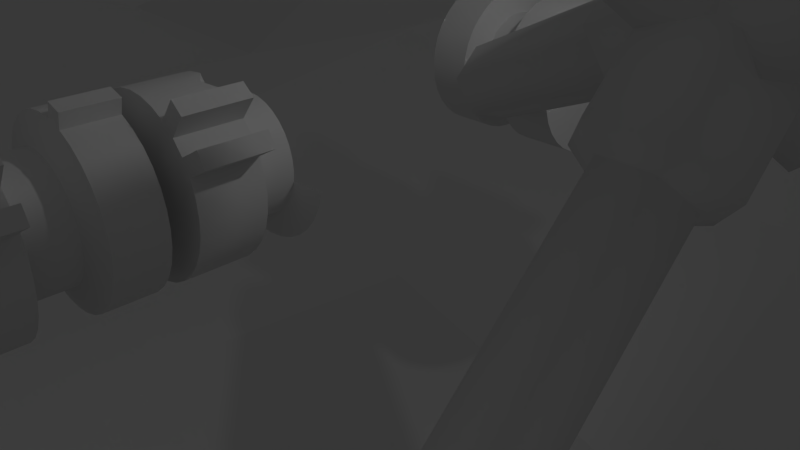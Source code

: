 # Source: test_shapes.blend  (saved by Blender 2.75.0; exported with 4.5.12 LTS)
import bpy
from mathutils import Matrix  # noqa: F401  (used for matrix-valued properties, if any)

bpy.ops.wm.read_factory_settings(use_empty=True)
scene = bpy.context.scene
scene.name = 'Scene'

# ---- collections
col_collection_1 = bpy.data.collections.new('Collection 1'); scene.collection.children.link(col_collection_1)

# ---- materials (node trees are filled in below, after node groups)
mat_mtl_test = bpy.data.materials.new('mtl_test')
mat_mtl_test.alpha_threshold = 0.0
mat_mtl_test.use_transparent_shadow = False
mat_mtl_test.roughness = 0.5

# ---- material node trees

# ---- world
world_world = bpy.data.worlds.new('World'); scene.world = world_world
world_world.color = (0.05088, 0.05088, 0.05088)
world_world.use_sun_shadow = False
world_world.sun_shadow_jitter_overblur = 0.0
world_world.cycles.sampling_method = 'MANUAL'
world_world.cycles.sample_map_resolution = 256

# ---- cameras
cam_camera = bpy.data.cameras.new('Camera')
cam_camera.clip_end = 100.0
cam_camera.lens = 35.0
cam_camera.sensor_width = 32.0
cam_camera.sensor_height = 18.0
cam_camera.ortho_scale = 7.314
cam_camera.dof.focus_distance = 0.0
cam_camera.dof.aperture_fstop = 128.0

# ---- lights
light_lamp = bpy.data.lights.new('Lamp', 'POINT')
light_lamp.transmission_factor = 0.0
light_lamp.cutoff_distance = 30.0
light_lamp.energy = 100.0
light_lamp.shadow_buffer_clip_start = 1.001
light_lamp.shadow_soft_size = 0.1
light_lamp.shadow_maximum_resolution = 0.006
light_lamp.use_absolute_resolution = True
light_lamp.cycles.use_multiple_importance_sampling = False

# ---- meshes
me_cylinder = bpy.data.meshes.new('Cylinder')
me_cylinder.from_pydata([(0.0, 1.0, -1.0), (0.0, 1.0, 1.0), (0.1951, 0.9808, -1.0), (0.1951, 0.9808, 1.0), (0.3827, 0.9239, -1.0), (0.3827, 0.9239, 1.0), (0.5556, 0.8315, -1.0), (0.5556, 0.8315, 1.0), (0.7071, 0.7071, -1.0), (0.7071, 0.7071, 1.0), (0.8315, 0.5556, -1.0), (0.8315, 0.5556, 1.0), (0.9239, 0.3827, -1.0), (0.9239, 0.3827, 1.0), (0.9808, 0.1951, -1.0), (0.9808, 0.1951, 1.0), (1.0, 7.55e-08, -1.0), (1.0, 7.55e-08, 1.0), (0.9808, -0.1951, -1.0), (0.9808, -0.1951, 1.0), (0.9239, -0.3827, -1.0), (0.9239, -0.3827, 1.0), (0.8315, -0.5556, -1.0), (0.8315, -0.5556, 1.0), (0.7071, -0.7071, -1.0), (0.7071, -0.7071, 1.0), (0.5556, -0.8315, -1.0), (0.5556, -0.8315, 1.0), (0.3827, -0.9239, -1.0), (0.3827, -0.9239, 1.0), (0.1951, -0.9808, -1.0), (0.1951, -0.9808, 1.0), (-3.258e-07, -1.0, -1.0), (-3.258e-07, -1.0, 1.0), (-0.1951, -0.9808, -1.0), (-0.1951, -0.9808, 1.0), (-0.3827, -0.9239, -1.0), (-0.3827, -0.9239, 1.0), (-0.5556, -0.8315, -1.0), (-0.5556, -0.8315, 1.0), (-0.7071, -0.7071, -1.0), (-0.7071, -0.7071, 1.0), (-0.8315, -0.5556, -1.0), (-0.8315, -0.5556, 1.0), (-0.9239, -0.3827, -1.0), (-0.9239, -0.3827, 1.0), (-0.9808, -0.1951, -1.0), (-0.9808, -0.1951, 1.0), (-1.0, 9.656e-07, -1.0), (-1.0, 9.656e-07, 1.0), (-0.9808, 0.1951, -1.0), (-0.9808, 0.1951, 1.0), (-0.9239, 0.3827, -1.0), (-0.9239, 0.3827, 1.0), (-0.8315, 0.5556, -1.0), (-0.8315, 0.5556, 1.0), (-0.7071, 0.7071, -1.0), (-0.7071, 0.7071, 1.0), (-0.5556, 0.8315, -1.0), (-0.5556, 0.8315, 1.0), (-0.3827, 0.9239, -1.0), (-0.3827, 0.9239, 1.0), (-0.1951, 0.9808, -1.0), (-0.1951, 0.9808, 1.0), (0.0, 1.0, -0.2426), (0.0, 1.0, 0.4241), (0.1951, 0.9808, 0.4241), (0.1951, 0.9808, -0.2426), (0.3827, 0.9239, 0.4241), (0.3827, 0.9239, -0.2426), (0.5556, 0.8315, 0.4241), (0.5556, 0.8315, -0.2426), (0.7071, 0.7071, 0.4241), (0.7071, 0.7071, -0.2426), (0.8315, 0.5556, 0.4241), (0.8315, 0.5556, -0.2426), (0.9239, 0.3827, 0.4241), (0.9239, 0.3827, -0.2426), (0.9808, 0.1951, 0.4241), (0.9808, 0.1951, -0.2426), (1.0, 7.55e-08, 0.4241), (1.0, 7.55e-08, -0.2426), (0.9808, -0.1951, 0.4241), (0.9808, -0.1951, -0.2426), (0.9239, -0.3827, 0.4241), (0.9239, -0.3827, -0.2426), (0.8315, -0.5556, 0.4241), (0.8315, -0.5556, -0.2426), (0.7071, -0.7071, 0.4241), (0.7071, -0.7071, -0.2426), (0.5556, -0.8315, 0.4241), (0.5556, -0.8315, -0.2426), (0.3827, -0.9239, 0.4241), (0.3827, -0.9239, -0.2426), (0.1951, -0.9808, 0.4241), (0.1951, -0.9808, -0.3624), (-3.258e-07, -1.0, 0.4241), (-3.258e-07, -1.0, -0.2426), (-0.1951, -0.9808, 0.4241), (-0.1951, -0.9808, -0.2426), (-0.3827, -0.9239, 0.4241), (-0.3827, -0.9239, -0.2426), (-0.5556, -0.8315, 0.4241), (-0.5556, -0.8315, -0.2426), (-0.7071, -0.7071, 0.4241), (-0.7071, -0.7071, -0.2426), (-0.8315, -0.5556, 0.4241), (-0.8315, -0.5556, -0.2426), (-0.9239, -0.3827, 0.4241), (-0.9239, -0.3827, -0.2426), (-0.9808, -0.1951, 0.4241), (-0.9808, -0.1951, -0.2426), (-1.0, 9.656e-07, 0.4241), (-1.0, 9.656e-07, -0.2426), (-0.9808, 0.1951, 0.4241), (-0.9808, 0.1951, -0.2426), (-0.9239, 0.3827, 0.4241), (-0.9239, 0.3827, -0.2426), (-0.8315, 0.5556, 0.4241), (-0.8315, 0.5556, -0.2426), (-0.7071, 0.7071, 0.4241), (-0.7071, 0.7071, -0.2426), (-0.5556, 0.8315, 0.4241), (-0.5556, 0.8315, -0.2426), (-0.3827, 0.9239, 0.4241), (-0.3827, 0.9239, -0.2426), (-0.1951, 0.9808, 0.4241), (-0.1951, 0.9808, -0.2426), (1.723e-08, 0.6782, -0.1353), (1.723e-08, 0.6782, 0.3168), (0.1323, 0.6652, 0.3168), (0.1323, 0.6652, -0.1353), (0.2595, 0.6266, 0.3168), (0.2595, 0.6266, -0.1353), (0.3768, 0.5639, 0.3168), (0.3768, 0.5639, -0.1353), (0.4796, 0.4796, 0.3168), (0.4796, 0.4796, -0.1353), (0.5639, 0.3768, 0.3168), (0.5639, 0.3768, -0.1353), (0.6266, 0.2595, 0.3168), (0.6266, 0.2595, -0.1353), (0.6652, 0.1323, 0.3168), (0.6652, 0.1323, -0.1353), (0.6782, 1.537e-07, 0.3168), (0.6782, 1.537e-07, -0.1353), (0.6652, -0.1323, 0.3168), (0.6652, -0.1323, -0.1353), (0.6266, -0.2595, 0.3168), (0.6266, -0.2595, -0.1353), (0.5639, -0.3768, 0.3168), (0.5639, -0.3768, -0.1353), (0.4796, -0.4796, 0.3168), (0.4796, -0.4796, -0.1353), (0.3768, -0.5639, 0.3168), (0.3768, -0.5639, -0.1353), (0.2595, -0.6266, 0.3168), (0.2595, -0.6266, -0.1353), (0.1323, -0.6652, 0.3168), (0.1323, -0.6652, -0.1353), (-2.038e-07, -0.6782, 0.3168), (-2.038e-07, -0.6782, -0.1353), (-0.1323, -0.6652, 0.3168), (-0.1323, -0.6652, -0.1353), (-0.2595, -0.6266, 0.3168), (-0.2595, -0.6266, -0.1353), (-0.3768, -0.5639, 0.3168), (-0.3768, -0.5639, -0.1353), (-0.4796, -0.4796, 0.3168), (-0.4796, -0.4796, -0.1353), (-0.5639, -0.3768, 0.3168), (-0.5639, -0.3768, -0.1353), (-0.6266, -0.2595, 0.3168), (-0.6266, -0.2595, -0.1353), (-0.6652, -0.1323, 0.3168), (-0.6652, -0.1323, -0.1353), (-0.6782, 7.574e-07, 0.3168), (-0.6782, 7.574e-07, -0.1353), (-0.6652, 0.1323, 0.3168), (-0.6652, 0.1323, -0.1353), (-0.6266, 0.2595, 0.3168), (-0.6266, 0.2595, -0.1353), (-0.5639, 0.3768, 0.3168), (-0.5639, 0.3768, -0.1353), (-0.4796, 0.4796, 0.3168), (-0.4796, 0.4796, -0.1353), (-0.3768, 0.5639, 0.3168), (-0.3768, 0.5639, -0.1353), (-0.2595, 0.6266, 0.3168), (-0.2595, 0.6266, -0.1353), (-0.1323, 0.6652, 0.3168), (-0.1323, 0.6652, -0.1353), (0.9137, -0.9589, -0.2426), (0.9137, -0.9589, -1.0), (0.7622, -1.083, -1.0), (0.7622, -1.083, -0.2426), (1.2, -0.5301, -0.2426), (1.2, -0.5301, -1.0), (1.107, -0.703, -1.0), (1.107, -0.703, -0.2426), (0.2467, -1.151, 1.0), (0.4343, -1.094, 1.0), (0.4343, -1.094, 0.4241), (0.2467, -1.151, 0.4241), (0.0, 1.0, -1.0), (0.1951, 0.9808, -1.0), (0.1951, 0.9808, 1.0), (0.0, 1.0, 1.0), (0.3827, 0.9239, -1.0), (0.3827, 0.9239, 1.0), (0.5556, 0.8315, -1.0), (0.5556, 0.8315, 1.0), (0.7071, 0.7071, -1.0), (0.7071, 0.7071, 1.0), (0.8315, 0.5556, -1.0), (0.8315, 0.5556, 1.0), (0.9239, 0.3827, -1.0), (0.9239, 0.3827, 1.0), (0.9808, 0.1951, -1.0), (0.9808, 0.1951, 1.0), (1.0, 7.55e-08, -1.0), (1.0, 7.55e-08, 1.0), (0.9808, -0.1951, -1.0), (0.9808, -0.1951, 1.0), (0.9239, -0.3827, -1.0), (0.9239, -0.3827, -1.0), (0.9239, -0.3827, 1.0), (0.9239, -0.3827, -0.2426), (0.9239, -0.3827, -0.2426), (0.8315, -0.5556, 1.0), (0.8315, -0.5556, -0.2426), (0.8315, -0.5556, -0.2426), (0.8315, -0.5556, -1.0), (0.8315, -0.5556, -1.0), (0.7071, -0.7071, -1.0), (0.7071, -0.7071, -1.0), (0.7071, -0.7071, 1.0), (0.7071, -0.7071, -0.2426), (0.7071, -0.7071, -0.2426), (0.5556, -0.8315, 1.0), (0.5556, -0.8315, -0.2426), (0.5556, -0.8315, -0.2426), (0.5556, -0.8315, -1.0), (0.5556, -0.8315, -1.0), (0.3827, -0.9239, -1.0), (0.3827, -0.9239, 1.0), (0.3827, -0.9239, 1.0), (0.1951, -0.9808, -1.0), (-3.258e-07, -1.0, -1.0), (-3.258e-07, -1.0, 1.0), (0.1951, -0.9808, 1.0), (0.1951, -0.9808, 1.0), (-0.1951, -0.9808, -1.0), (-0.1951, -0.9808, 1.0), (-0.3827, -0.9239, -1.0), (-0.3827, -0.9239, 1.0), (-0.5556, -0.8315, -1.0), (-0.5556, -0.8315, 1.0), (-0.7071, -0.7071, -1.0), (-0.7071, -0.7071, 1.0), (-0.8315, -0.5556, -1.0), (-0.8315, -0.5556, 1.0), (-0.9239, -0.3827, -1.0), (-0.9239, -0.3827, 1.0), (-0.9808, -0.1951, -1.0), (-0.9808, -0.1951, 1.0), (-1.0, 9.656e-07, -1.0), (-1.0, 9.656e-07, 1.0), (-0.9808, 0.1951, -1.0), (-0.9808, 0.1951, 1.0), (-0.9239, 0.3827, -1.0), (-0.9239, 0.3827, 1.0), (-0.8315, 0.5556, -1.0), (-0.8315, 0.5556, 1.0), (-0.7071, 0.7071, -1.0), (-0.7071, 0.7071, 1.0), (-0.5556, 0.8315, -1.0), (-0.5556, 0.8315, 1.0), (-0.3827, 0.9239, -1.0), (-0.3827, 0.9239, 1.0), (-0.1951, 0.9808, -1.0), (-0.1951, 0.9808, 1.0), (0.3827, -0.9239, 0.4241), (0.3827, -0.9239, 0.4241), (0.1951, -0.9808, 0.4241), (0.1951, -0.9808, 0.4241), (-0.3827, 0.9239, -0.2426), (-0.1951, 0.9808, -0.2426), (-0.3827, 0.9239, 0.4241), (-0.1951, 0.9808, 0.4241), (0.0, 1.0, -0.2426), (0.0, 1.0, 0.4241), (-0.5556, 0.8315, -0.2426), (-0.5556, 0.8315, 0.4241), (-0.7071, 0.7071, -0.2426), (-0.7071, 0.7071, 0.4241), (-0.8315, 0.5556, -0.2426), (-0.8315, 0.5556, 0.4241), (-0.9239, 0.3827, -0.2426), (-0.9239, 0.3827, 0.4241), (-0.9808, 0.1951, -0.2426), (-0.9808, 0.1951, 0.4241), (-1.0, 9.656e-07, -0.2426), (-1.0, 9.656e-07, 0.4241), (-0.9808, -0.1951, -0.2426), (-0.9808, -0.1951, 0.4241), (-0.9239, -0.3827, -0.2426), (-0.9239, -0.3827, 0.4241), (-0.8315, -0.5556, -0.2426), (-0.8315, -0.5556, 0.4241), (-0.7071, -0.7071, -0.2426), (-0.7071, -0.7071, 0.4241), (-0.5556, -0.8315, -0.2426), (-0.5556, -0.8315, 0.4241), (-0.3827, -0.9239, -0.2426), (-0.3827, -0.9239, 0.4241), (-0.1951, -0.9808, -0.2426), (-0.1951, -0.9808, 0.4241), (-3.258e-07, -1.0, -0.2426), (-3.258e-07, -1.0, 0.4241), (0.1951, -0.9808, -0.3622), (0.3827, -0.9239, -0.2426), (0.5556, -0.8315, 0.4241), (0.7071, -0.7071, 0.4241), (0.8315, -0.5556, 0.4241), (0.9239, -0.3827, 0.4241), (0.9808, -0.1951, -0.2426), (0.9808, -0.1951, 0.4241), (1.0, 7.55e-08, -0.2426), (1.0, 7.55e-08, 0.4241), (0.9808, 0.1951, -0.2426), (0.9808, 0.1951, 0.4241), (0.9239, 0.3827, -0.2426), (0.9239, 0.3827, 0.4241), (0.8315, 0.5556, -0.2426), (0.8315, 0.5556, 0.4241), (0.7071, 0.7071, -0.2426), (0.7071, 0.7071, 0.4241), (0.5556, 0.8315, -0.2426), (0.5556, 0.8315, 0.4241), (0.3827, 0.9239, -0.2426), (0.3827, 0.9239, 0.4241), (0.1951, 0.9808, -0.2426), (0.1951, 0.9808, 0.4241), (-0.2595, 0.6266, -0.1353), (-0.1323, 0.6652, -0.1353), (-0.2595, 0.6266, 0.3168), (-0.1323, 0.6652, 0.3168), (1.723e-08, 0.6782, -0.1353), (1.723e-08, 0.6782, 0.3168), (-0.3768, 0.5639, -0.1353), (-0.3768, 0.5639, 0.3168), (-0.4796, 0.4796, -0.1353), (-0.4796, 0.4796, 0.3168), (-0.5639, 0.3768, -0.1353), (-0.5639, 0.3768, 0.3168), (-0.6266, 0.2595, -0.1353), (-0.6266, 0.2595, 0.3168), (-0.6652, 0.1323, -0.1353), (-0.6652, 0.1323, 0.3168), (-0.6782, 7.574e-07, -0.1353), (-0.6782, 7.574e-07, 0.3168), (-0.6652, -0.1323, -0.1353), (-0.6652, -0.1323, 0.3168), (-0.6266, -0.2595, -0.1353), (-0.6266, -0.2595, 0.3168), (-0.5639, -0.3768, -0.1353), (-0.5639, -0.3768, 0.3168), (-0.4796, -0.4796, -0.1353), (-0.4796, -0.4796, 0.3168), (-0.3768, -0.5639, -0.1353), (-0.3768, -0.5639, 0.3168), (-0.2595, -0.6266, -0.1353), (-0.2595, -0.6266, 0.3168), (-0.1323, -0.6652, -0.1353), (-0.1323, -0.6652, 0.3168), (-2.038e-07, -0.6782, -0.1353), (-2.038e-07, -0.6782, 0.3168), (0.1323, -0.6652, -0.1353), (0.1323, -0.6652, 0.3168), (0.2595, -0.6266, -0.1353), (0.2595, -0.6266, 0.3168), (0.3768, -0.5639, -0.1353), (0.3768, -0.5639, 0.3168), (0.4796, -0.4796, -0.1353), (0.4796, -0.4796, 0.3168), (0.5639, -0.3768, -0.1353), (0.5639, -0.3768, 0.3168), (0.6266, -0.2595, -0.1353), (0.6266, -0.2595, 0.3168), (0.6652, -0.1323, -0.1353), (0.6652, -0.1323, 0.3168), (0.6782, 1.537e-07, -0.1353), (0.6782, 1.537e-07, 0.3168), (0.6652, 0.1323, -0.1353), (0.6652, 0.1323, 0.3168), (0.6266, 0.2595, -0.1353), (0.6266, 0.2595, 0.3168), (0.5639, 0.3768, -0.1353), (0.5639, 0.3768, 0.3168), (0.4796, 0.4796, -0.1353), (0.4796, 0.4796, 0.3168), (0.3768, 0.5639, -0.1353), (0.3768, 0.5639, 0.3168), (0.2595, 0.6266, -0.1353), (0.2595, 0.6266, 0.3168), (0.1323, 0.6652, -0.1353), (0.1323, 0.6652, 0.3168), (0.9137, -0.9589, -0.2426), (0.9137, -0.9589, -0.2426), (0.9137, -0.9589, -1.0), (0.9137, -0.9589, -1.0), (0.7622, -1.083, -1.0), (0.7622, -1.083, -1.0), (0.7622, -1.083, -0.2426), (0.7622, -1.083, -0.2426), (1.2, -0.5301, -0.2426), (1.2, -0.5301, -0.2426), (1.2, -0.5301, -1.0), (1.2, -0.5301, -1.0), (1.107, -0.703, -1.0), (1.107, -0.703, -1.0), (1.107, -0.703, -0.2426), (1.107, -0.703, -0.2426), (0.2467, -1.151, 1.0), (0.2467, -1.151, 1.0), (0.4343, -1.094, 1.0), (0.4343, -1.094, 1.0), (0.4343, -1.094, 0.4241), (0.4343, -1.094, 0.4241), (0.2467, -1.151, 0.4241), (0.2467, -1.151, 0.4241)], [], [(207, 206, 343), (206, 209, 341), (209, 211, 339), (211, 213, 337), (213, 215, 335), (215, 217, 333), (217, 219, 331), (219, 221, 329), (221, 223, 327), (223, 226, 325), (226, 229, 324), (229, 236, 88), (236, 239, 90), (239, 245, 283), (250, 424, 426), (251, 249, 319), (249, 253, 317), (253, 255, 315), (255, 257, 313), (257, 259, 311), (259, 261, 309), (261, 263, 307), (263, 265, 305), (265, 267, 303), (267, 269, 114), (269, 271, 116), (271, 273, 118), (273, 275, 120), (275, 277, 122), (277, 279, 124), (19, 51, 35), (281, 207, 291), (279, 281, 289), (204, 220, 248), (286, 287, 62), (112, 176, 174), (287, 290, 0), (84, 86, 150), (292, 286, 60), (111, 175, 360), (294, 292, 58), (228, 149, 386), (296, 294, 56), (301, 359, 176), (298, 296, 54), (86, 323, 385), (300, 298, 52), (115, 113, 360), (302, 300, 50), (231, 386, 384), (304, 302, 48), (299, 357, 359), (306, 304, 46), (323, 322, 383), (308, 306, 44), (115, 358, 356), (310, 308, 42), (238, 384, 382), (312, 310, 40), (297, 355, 357), (314, 312, 38), (322, 282, 381), (316, 314, 36), (66, 407, 349), (318, 316, 34), (117, 356, 354), (320, 318, 32), (241, 382, 380), (321, 320, 30), (67, 64, 348), (240, 321, 28), (295, 353, 355), (241, 415, 409), (285, 379, 381), (230, 237, 235), (66, 68, 405), (22, 421, 422), (121, 119, 354), (326, 227, 225), (93, 380, 378), (328, 326, 18), (69, 67, 406), (330, 328, 16), (293, 351, 353), (332, 330, 14), (285, 96, 377), (334, 332, 12), (70, 403, 405), (336, 334, 10), (121, 352, 350), (338, 336, 8), (95, 378, 376), (340, 338, 6), (69, 404, 402), (342, 340, 4), (288, 346, 351), (290, 342, 2), (98, 375, 377), (188, 347, 345), (347, 129, 128), (186, 188, 344), (184, 186, 187), (182, 184, 185), (180, 182, 183), (178, 180, 181), (361, 178, 179), (363, 361, 177), (365, 363, 362), (367, 365, 364), (369, 367, 366), (371, 369, 368), (373, 371, 370), (162, 373, 372), (160, 162, 374), (158, 160, 161), (156, 158, 159), (154, 156, 157), (152, 154, 155), (387, 152, 153), (389, 387, 151), (391, 389, 388), (393, 391, 390), (395, 393, 392), (397, 395, 394), (399, 397, 396), (401, 399, 398), (134, 401, 400), (132, 134, 135), (130, 132, 133), (129, 130, 131), (83, 147, 149), (109, 173, 175), (82, 84, 148), (110, 174, 172), (81, 145, 147), (107, 171, 173), (80, 82, 146), (108, 172, 170), (79, 143, 145), (107, 105, 169), (78, 80, 144), (106, 170, 168), (77, 141, 143), (105, 103, 167), (76, 78, 142), (104, 168, 166), (75, 139, 141), (101, 165, 167), (127, 125, 189), (76, 140, 138), (102, 166, 164), (126, 190, 346), (73, 137, 139), (99, 163, 165), (127, 191, 348), (72, 74, 138), (100, 164, 375), (65, 349, 190), (71, 402, 137), (99, 97, 376), (125, 123, 350), (72, 136, 403), (192, 414, 413), (89, 408, 410), (26, 194, 195), (234, 411, 412), (417, 423, 198), (224, 419, 420), (85, 416, 418), (228, 231, 199), (201, 425, 430), (94, 431, 200), (29, 427, 428), (285, 282, 202), (291, 207, 343), (343, 206, 341), (341, 209, 339), (339, 211, 337), (337, 213, 335), (335, 215, 333), (333, 217, 331), (331, 219, 329), (329, 221, 327), (327, 223, 325), (325, 226, 324), (324, 229, 88), (88, 236, 90), (90, 239, 283), (246, 250, 426), (284, 251, 319), (319, 249, 317), (317, 253, 315), (315, 255, 313), (313, 257, 311), (311, 259, 309), (309, 261, 307), (307, 263, 305), (305, 265, 303), (303, 267, 114), (114, 269, 116), (116, 271, 118), (118, 273, 120), (120, 275, 122), (122, 277, 124), (7, 5, 3), (3, 9, 7), (19, 13, 11), (19, 17, 15), (23, 21, 19), (27, 25, 23), (250, 246, 27), (35, 33, 250), (39, 37, 35), (43, 41, 39), (47, 45, 43), (51, 49, 47), (55, 53, 51), (51, 57, 55), (63, 61, 59), (3, 1, 63), (11, 9, 3), (19, 15, 13), (35, 23, 19), (35, 250, 27), (51, 39, 35), (51, 47, 43), (59, 57, 51), (3, 63, 59), (19, 11, 3), (35, 27, 23), (51, 43, 39), (3, 59, 51), (51, 19, 3), (289, 281, 291), (124, 279, 289), (274, 280, 204), (274, 276, 278), (270, 272, 274), (266, 268, 270), (258, 264, 266), (258, 260, 262), (254, 256, 258), (248, 252, 254), (234, 247, 248), (234, 242, 244), (224, 232, 234), (220, 222, 224), (216, 218, 220), (212, 214, 216), (208, 210, 212), (204, 205, 208), (274, 278, 280), (266, 270, 274), (258, 262, 264), (266, 254, 258), (234, 244, 247), (248, 224, 234), (204, 216, 220), (204, 208, 212), (248, 274, 204), (248, 254, 266), (220, 224, 248), (204, 212, 216), (248, 266, 274), (60, 286, 62), (110, 112, 174), (62, 287, 0), (148, 84, 150), (58, 292, 60), (113, 111, 360), (56, 294, 58), (231, 228, 386), (54, 296, 56), (112, 301, 176), (52, 298, 54), (150, 86, 385), (50, 300, 52), (358, 115, 360), (48, 302, 50), (238, 231, 384), (46, 304, 48), (301, 299, 359), (44, 306, 46), (385, 323, 383), (42, 308, 44), (117, 115, 356), (40, 310, 42), (241, 238, 382), (38, 312, 40), (299, 297, 357), (36, 314, 38), (383, 322, 381), (34, 316, 36), (65, 66, 349), (32, 318, 34), (119, 117, 354), (30, 320, 32), (93, 241, 380), (28, 321, 30), (406, 67, 348), (243, 240, 28), (297, 295, 355), (238, 241, 409), (282, 285, 381), (233, 230, 235), (407, 66, 405), (87, 22, 422), (352, 121, 354), (18, 326, 225), (95, 93, 378), (16, 328, 18), (404, 69, 406), (14, 330, 16), (295, 293, 353), (12, 332, 14), (379, 285, 377), (10, 334, 12), (68, 70, 405), (8, 336, 10), (123, 121, 350), (6, 338, 8), (97, 95, 376), (4, 340, 6), (71, 69, 402), (2, 342, 4), (293, 288, 351), (0, 290, 2), (96, 98, 377), (344, 188, 345), (345, 347, 128), (187, 186, 344), (185, 184, 187), (183, 182, 185), (181, 180, 183), (179, 178, 181), (177, 361, 179), (362, 363, 177), (364, 365, 362), (366, 367, 364), (368, 369, 366), (370, 371, 368), (372, 373, 370), (374, 162, 372), (161, 160, 374), (159, 158, 161), (157, 156, 159), (155, 154, 157), (153, 152, 155), (151, 387, 153), (388, 389, 151), (390, 391, 388), (392, 393, 390), (394, 395, 392), (396, 397, 394), (398, 399, 396), (400, 401, 398), (135, 134, 400), (133, 132, 135), (131, 130, 133), (128, 129, 131), (228, 83, 149), (111, 109, 175), (146, 82, 148), (108, 110, 172), (83, 81, 147), (109, 107, 173), (144, 80, 146), (106, 108, 170), (81, 79, 145), (171, 107, 169), (142, 78, 144), (104, 106, 168), (79, 77, 143), (169, 105, 167), (140, 76, 142), (102, 104, 166), (77, 75, 141), (103, 101, 167), (191, 127, 189), (74, 76, 138), (100, 102, 164), (288, 126, 346), (75, 73, 139), (101, 99, 165), (64, 127, 348), (136, 72, 138), (98, 100, 375), (126, 65, 190), (73, 71, 137), (163, 99, 376), (189, 125, 350), (70, 72, 403), (193, 192, 413), (24, 89, 410), (91, 26, 195), (242, 234, 412), (197, 417, 198), (232, 224, 420), (20, 85, 418), (196, 228, 199), (429, 201, 430), (31, 94, 200), (92, 29, 428), (203, 285, 202)])
me_cylinder.polygons.foreach_set('use_smooth', [True] * 404)
_uv = me_cylinder.uv_layers.new(name='UVMap')
_uv.uv.foreach_set('vector', [0.8916, 0.4707, 0.8916, 0.434, 1.0, 0.434, 0.8916, 0.434, 0.8916, 0.3967, 1.0, 0.3967, 0.8916, 0.3967, 0.8916, 0.3601, 1.0, 0.3601, 0.8916, 0.3601, 0.8916, 0.3256, 1.0, 0.3256, 0.8916, 0.3256, 0.8916, 0.2945, 1.0, 0.2945, 0.8916, 0.2945, 0.8916, 0.2681, 1.0, 0.2681, 0.8916, 0.2681, 0.8916, 0.2371, 1.0, 0.2371, 0.8916, 0.2371, 0.8916, 0.2026, 1.0, 0.2026, 0.8916, 0.2026, 0.8916, 0.1659, 1.0, 0.1659, 0.8916, 0.1659, 0.8916, 0.1286, 1.0, 0.1286, 0.8916, 0.1286, 0.8916, 0.09196, 1.0, 0.09196, 0.8916, 0.09196, 0.8916, 0.05746, 1.0, 0.05746, 0.8916, 0.05746, 0.8916, 0.02641, 1.0, 0.02641, 0.8916, 0.02641, 0.8916, 0.0, 1.0, 0.0, 0.5072, 0.751, 0.5072, 0.751, 0.4731, 0.7367, 0.1425, 0.969, 0.1425, 0.9344, 0.2509, 0.9344, 0.1425, 0.9344, 0.1425, 0.8978, 0.2509, 0.8978, 0.1425, 0.8978, 0.1425, 0.8605, 0.2509, 0.8605, 0.1425, 0.8605, 0.1425, 0.8239, 0.2509, 0.8239, 0.1425, 0.8239, 0.1425, 0.7894, 0.2509, 0.7894, 0.1425, 0.7894, 0.1425, 0.7583, 0.2509, 0.7583, 0.8916, 0.8307, 0.8916, 0.8043, 1.0, 0.8043, 0.8916, 0.8043, 0.8916, 0.7733, 1.0, 0.7733, 0.8916, 0.7733, 0.8916, 0.7388, 1.0, 0.7388, 0.8916, 0.7388, 0.8916, 0.7021, 1.0, 0.7021, 0.8916, 0.7021, 0.8916, 0.6648, 1.0, 0.6648, 0.8916, 0.6648, 0.8916, 0.6282, 1.0, 0.6282, 0.8916, 0.6282, 0.8916, 0.5937, 1.0, 0.5937, 0.8916, 0.5937, 0.8916, 0.5626, 1.0, 0.5626, 0.8916, 0.5626, 0.8916, 0.5362, 1.0, 0.5362, 0.3745, 0.5874, 0.7491, 0.5501, 0.5803, 0.7583, 0.8916, 0.5052, 0.8916, 0.4707, 1.0, 0.4707, 0.8916, 0.5362, 0.8916, 0.5052, 1.0, 0.5052, 0.3745, 0.2082, 0.5434, 1.135e-08, 0.7491, 0.1709, 0.7491, 0.8043, 0.7491, 0.7733, 0.8916, 0.7733, 0.3674, 0.624, 0.3094, 0.6062, 0.3143, 0.5814, 0.7491, 0.7733, 0.7491, 0.7388, 0.8916, 0.7388, 0.04181, 0.4479, 0.06789, 0.4215, 0.1063, 0.4689, 0.7491, 0.8307, 0.7491, 0.8043, 0.8916, 0.8043, 0.2419, 0.3719, 0.2243, 0.3132, 0.2474, 0.3035, 0.7491, 0.3256, 0.7491, 0.2945, 0.8916, 0.2945, 0.04181, 0.06873, 0.08862, 0.1076, 0.07472, 0.1287, 0.7491, 0.3601, 0.7491, 0.3256, 0.8916, 0.3256, 0.3532, 0.6585, 0.2998, 0.6296, 0.3094, 0.6062, 0.7491, 0.3967, 0.7491, 0.3601, 0.8916, 0.3601, 0.06789, 0.4215, 0.09857, 0.4007, 0.1271, 0.4548, 0.7491, 0.434, 0.7491, 0.3967, 0.8916, 0.3967, 0.3067, 0.3368, 0.276, 0.3576, 0.2474, 0.3035, 0.7491, 0.4707, 0.7491, 0.434, 0.8916, 0.434, 0.02131, 0.09978, 0.07472, 0.1287, 0.06514, 0.1521, 0.7491, 0.5052, 0.7491, 0.4707, 0.8916, 0.4707, 0.3327, 0.6896, 0.2859, 0.6507, 0.2998, 0.6296, 0.7491, 0.5362, 0.7491, 0.5052, 0.8916, 0.5052, 0.09857, 0.4007, 0.1326, 0.3864, 0.1502, 0.4451, 0.7491, 0.5626, 0.7491, 0.5362, 0.8916, 0.5362, 0.3067, 0.3368, 0.2682, 0.2894, 0.2859, 0.2715, 0.0, 0.7894, 1.122e-08, 0.7583, 0.1425, 0.7583, 0.007197, 0.1343, 0.06514, 0.1521, 0.06026, 0.1769, 8.412e-09, 0.8239, 0.0, 0.7894, 0.1425, 0.7894, 0.3067, 0.716, 0.2682, 0.6686, 0.2859, 0.6507, 2.243e-08, 0.8605, 8.412e-09, 0.8239, 0.1425, 0.8239, 0.1326, 0.3864, 0.1688, 0.3792, 0.1748, 0.4402, 1.402e-08, 0.8978, 2.243e-08, 0.8605, 0.1425, 0.8605, 0.09857, 0.7367, 0.1271, 0.6827, 0.1502, 0.6924, 3.085e-08, 0.9344, 1.402e-08, 0.8978, 0.1425, 0.8978, 0.3327, 0.3104, 0.2859, 0.2715, 0.2998, 0.2505, 3.365e-08, 0.969, 3.085e-08, 0.9344, 0.1425, 0.9344, 5.608e-08, 0.1709, 0.06026, 0.1769, 0.06026, 0.2022, 2.804e-08, 1.0, 3.365e-08, 0.969, 0.1425, 0.969, 0.3327, 0.06873, 0.3532, 0.09978, 0.2998, 0.1287, 0.7491, 0.02641, 0.7491, 0.0, 0.8916, 0.0, 0.276, 0.7367, 0.2474, 0.6827, 0.2682, 0.6686, 5.608e-08, 0.1709, 5.608e-08, 0.1709, 0.007197, 0.1343, 0.2057, 0.3792, 0.1998, 0.4402, 0.1748, 0.4402, 0.7491, 0.09196, 0.7491, 0.05746, 0.8916, 0.05746, 0.09857, 0.7367, 0.06789, 0.716, 0.1063, 0.6686, 0.8916, 0.09196, 0.8916, 0.09196, 0.7491, 0.09196, 0.3674, 0.2449, 0.3532, 0.2794, 0.2998, 0.2505, 0.7491, 0.1659, 0.7491, 0.1286, 0.8916, 0.1286, 0.0, 0.2082, 0.06026, 0.2022, 0.06514, 0.2271, 0.7491, 0.2026, 0.7491, 0.1659, 0.8916, 0.1659, 0.3067, 0.04232, 0.3327, 0.06873, 0.2859, 0.1076, 0.7491, 0.2371, 0.7491, 0.2026, 0.8916, 0.2026, 0.2419, 0.751, 0.2243, 0.6924, 0.2474, 0.6827, 0.7491, 0.2681, 0.7491, 0.2371, 0.8916, 0.2371, 0.2057, 0.3792, 0.2419, 0.3864, 0.2243, 0.4451, 0.7491, 0.2945, 0.7491, 0.2681, 0.8916, 0.2681, 0.04181, 0.6896, 0.08862, 0.6507, 0.1063, 0.6686, 0.7491, 0.5937, 0.7491, 0.5626, 0.8916, 0.5626, 0.3674, 0.2449, 0.3094, 0.2271, 0.3143, 0.2022, 0.7491, 0.6282, 0.7491, 0.5937, 0.8916, 0.5937, 0.007197, 0.2449, 0.06514, 0.2271, 0.07472, 0.2505, 0.7491, 0.6648, 0.7491, 0.6282, 0.8916, 0.6282, 0.3067, 0.04232, 0.2682, 0.08971, 0.2474, 0.07564, 0.7491, 0.7021, 0.7491, 0.6648, 0.8916, 0.6648, 0.2057, 0.7583, 0.1998, 0.6973, 0.2243, 0.6924, 0.7491, 0.7388, 0.7491, 0.7021, 0.8916, 0.7021, 0.276, 0.4007, 0.2474, 0.4548, 0.2243, 0.4451, 0.4211, 0.9222, 0.4211, 0.9012, 0.5062, 0.9012, 0.4211, 0.9012, 0.4211, 0.8778, 0.5062, 0.8778, 0.4211, 0.9401, 0.4211, 0.9222, 0.5062, 0.9222, 0.5062, 0.7794, 0.5062, 0.7583, 0.5912, 0.7583, 0.5062, 0.8028, 0.5062, 0.7794, 0.5912, 0.7794, 0.5062, 0.8276, 0.5062, 0.8028, 0.5912, 0.8028, 0.5062, 0.8529, 0.5062, 0.8276, 0.5912, 0.8276, 0.5062, 0.8778, 0.5062, 0.8529, 0.5912, 0.8529, 0.5062, 0.9012, 0.5062, 0.8778, 0.5912, 0.8778, 0.5062, 0.9222, 0.5062, 0.9012, 0.5912, 0.9012, 0.336, 0.7762, 0.336, 0.7583, 0.4211, 0.7583, 0.336, 0.7973, 0.336, 0.7762, 0.4211, 0.7762, 0.336, 0.8207, 0.336, 0.7973, 0.4211, 0.7973, 0.336, 0.8455, 0.336, 0.8207, 0.4211, 0.8207, 0.336, 0.8708, 0.336, 0.8455, 0.4211, 0.8455, 0.336, 0.8957, 0.336, 0.8708, 0.4211, 0.8708, 0.336, 0.9191, 0.336, 0.8957, 0.4211, 0.8957, 0.336, 0.9401, 0.336, 0.9191, 0.4211, 0.9191, 0.336, 0.9401, 0.336, 0.958, 0.2509, 0.958, 0.336, 0.9191, 0.336, 0.9401, 0.2509, 0.9401, 0.336, 0.8957, 0.336, 0.9191, 0.2509, 0.9191, 0.336, 0.8708, 0.336, 0.8957, 0.2509, 0.8957, 0.336, 0.8455, 0.336, 0.8708, 0.2509, 0.8708, 0.336, 0.8207, 0.336, 0.8455, 0.2509, 0.8455, 0.336, 0.7973, 0.336, 0.8207, 0.2509, 0.8207, 0.336, 0.7762, 0.336, 0.7973, 0.2509, 0.7973, 0.336, 0.7583, 0.336, 0.7762, 0.2509, 0.7762, 0.4211, 0.7794, 0.4211, 0.7583, 0.5062, 0.7583, 0.4211, 0.8028, 0.4211, 0.7794, 0.5062, 0.7794, 0.4211, 0.8276, 0.4211, 0.8028, 0.5062, 0.8028, 0.4211, 0.8529, 0.4211, 0.8276, 0.5062, 0.8276, 0.4211, 0.8778, 0.4211, 0.8529, 0.5062, 0.8529, 0.06789, 0.04232, 0.1063, 0.08971, 0.08862, 0.1076, 0.2057, 0.3792, 0.1998, 0.3181, 0.2243, 0.3132, 0.02131, 0.4789, 0.04181, 0.4479, 0.08862, 0.4868, 0.3745, 0.5874, 0.3143, 0.5814, 0.3143, 0.5561, 0.09857, 0.02158, 0.1271, 0.07564, 0.1063, 0.08971, 0.1688, 0.3792, 0.1748, 0.3181, 0.1998, 0.3181, 0.007197, 0.5134, 0.02131, 0.4789, 0.07472, 0.5078, 0.3745, 0.5501, 0.3143, 0.5561, 0.3094, 0.5312, 0.1326, 0.007285, 0.1502, 0.06594, 0.1271, 0.07564, 0.1688, 0.3792, 0.1326, 0.3719, 0.1502, 0.3132, 0.0, 0.5501, 0.007197, 0.5134, 0.06514, 0.5312, 0.3674, 0.5134, 0.3094, 0.5312, 0.2998, 0.5078, 0.1688, 0.0, 0.1748, 0.061, 0.1502, 0.06594, 0.1326, 0.3719, 0.09857, 0.3576, 0.1271, 0.3035, 2.243e-08, 0.5874, 0.0, 0.5501, 0.06026, 0.5561, 0.3532, 0.4789, 0.2998, 0.5078, 0.2859, 0.4868, 0.2057, 3.406e-08, 0.1998, 0.061, 0.1748, 0.061, 0.06789, 0.3368, 0.1063, 0.2894, 0.1271, 0.3035, 0.3674, 0.1343, 0.3745, 0.1709, 0.3143, 0.1769, 2.243e-08, 0.5874, 0.06026, 0.5814, 0.06514, 0.6062, 0.3327, 0.4479, 0.2859, 0.4868, 0.2682, 0.4689, 0.1688, 0.7583, 0.1748, 0.6973, 0.1998, 0.6973, 0.2419, 0.007285, 0.2243, 0.06594, 0.1998, 0.061, 0.04181, 0.3104, 0.08862, 0.2715, 0.1063, 0.2894, 0.3674, 0.1343, 0.3094, 0.1521, 0.2998, 0.1287, 0.02131, 0.6585, 0.007197, 0.624, 0.06514, 0.6062, 0.3067, 0.4215, 0.2682, 0.4689, 0.2474, 0.4548, 0.1326, 0.751, 0.1502, 0.6924, 0.1748, 0.6973, 0.276, 0.02158, 0.2474, 0.07564, 0.2243, 0.06594, 0.04181, 0.3104, 0.02131, 0.2794, 0.07472, 0.2505, 0.3745, 0.1709, 0.3745, 0.2082, 0.3143, 0.2022, 0.02131, 0.6585, 0.07472, 0.6296, 0.08862, 0.6507, 0.7491, 0.05746, 0.7491, 0.02641, 0.8916, 0.02641, 0.7491, 0.05746, 0.7491, 0.05746, 0.8916, 0.05746, 0.8916, 0.02641, 0.8916, 0.02641, 0.7491, 0.02641, 0.6812, 0.04232, 0.6812, 0.04232, 0.7073, 0.06873, 0.7491, 0.1286, 0.7491, 0.09196, 0.8916, 0.09196, 0.6164, 0.007285, 0.6164, 0.007285, 0.6505, 0.02158, 0.7491, 0.1286, 0.7491, 0.1286, 0.8916, 0.1286, 0.04181, 0.06873, 0.02131, 0.09978, 0.02131, 0.09978, 0.1425, 1.0, 0.1425, 0.969, 0.2509, 0.969, 0.2509, 0.969, 0.2509, 0.969, 0.1425, 0.969, 0.8916, 0.0, 0.8916, 0.0, 1.0, 0.0, 0.2057, 0.3792, 0.1688, 0.3792, 0.1688, 0.3792, 1.0, 0.4707, 0.8916, 0.4707, 1.0, 0.434, 1.0, 0.434, 0.8916, 0.434, 1.0, 0.3967, 1.0, 0.3967, 0.8916, 0.3967, 1.0, 0.3601, 1.0, 0.3601, 0.8916, 0.3601, 1.0, 0.3256, 1.0, 0.3256, 0.8916, 0.3256, 1.0, 0.2945, 1.0, 0.2945, 0.8916, 0.2945, 1.0, 0.2681, 1.0, 0.2681, 0.8916, 0.2681, 1.0, 0.2371, 1.0, 0.2371, 0.8916, 0.2371, 1.0, 0.2026, 1.0, 0.2026, 0.8916, 0.2026, 1.0, 0.1659, 1.0, 0.1659, 0.8916, 0.1659, 1.0, 0.1286, 1.0, 0.1286, 0.8916, 0.1286, 1.0, 0.09196, 1.0, 0.09196, 0.8916, 0.09196, 1.0, 0.05746, 1.0, 0.05746, 0.8916, 0.05746, 1.0, 0.02641, 1.0, 0.02641, 0.8916, 0.02641, 1.0, 0.0, 0.4731, 0.7367, 0.5072, 0.751, 0.4731, 0.7367, 0.2509, 0.969, 0.1425, 0.969, 0.2509, 0.9344, 0.2509, 0.9344, 0.1425, 0.9344, 0.2509, 0.8978, 0.2509, 0.8978, 0.1425, 0.8978, 0.2509, 0.8605, 0.2509, 0.8605, 0.1425, 0.8605, 0.2509, 0.8239, 0.2509, 0.8239, 0.1425, 0.8239, 0.2509, 0.7894, 0.2509, 0.7894, 0.1425, 0.7894, 0.2509, 0.7583, 1.0, 0.8307, 0.8916, 0.8307, 1.0, 0.8043, 1.0, 0.8043, 0.8916, 0.8043, 1.0, 0.7733, 1.0, 0.7733, 0.8916, 0.7733, 1.0, 0.7388, 1.0, 0.7388, 0.8916, 0.7388, 1.0, 0.7021, 1.0, 0.7021, 0.8916, 0.7021, 1.0, 0.6648, 1.0, 0.6648, 0.8916, 0.6648, 1.0, 0.6282, 1.0, 0.6282, 0.8916, 0.6282, 1.0, 0.5937, 1.0, 0.5937, 0.8916, 0.5937, 1.0, 0.5626, 1.0, 0.5626, 0.8916, 0.5626, 1.0, 0.5362, 0.4731, 0.4007, 0.5072, 0.3864, 0.5434, 0.3792, 0.5434, 0.3792, 0.4424, 0.4215, 0.4731, 0.4007, 0.3745, 0.5874, 0.3959, 0.4789, 0.4164, 0.4479, 0.3745, 0.5874, 0.3745, 0.5501, 0.3817, 0.5134, 0.3959, 0.6585, 0.3817, 0.624, 0.3745, 0.5874, 0.4424, 0.716, 0.4164, 0.6896, 0.3959, 0.6585, 0.5072, 0.751, 0.4731, 0.7367, 0.4424, 0.716, 0.5803, 0.7583, 0.5434, 0.7583, 0.5072, 0.751, 0.6505, 0.7367, 0.6164, 0.751, 0.5803, 0.7583, 0.7073, 0.6896, 0.6812, 0.716, 0.6505, 0.7367, 0.7419, 0.624, 0.7278, 0.6585, 0.7073, 0.6896, 0.7491, 0.5501, 0.7491, 0.5874, 0.7419, 0.624, 0.7278, 0.4789, 0.7419, 0.5134, 0.7491, 0.5501, 0.7491, 0.5501, 0.7073, 0.4479, 0.7278, 0.4789, 0.6164, 0.3864, 0.6505, 0.4007, 0.6812, 0.4215, 0.5434, 0.3792, 0.5803, 0.3792, 0.6164, 0.3864, 0.4164, 0.4479, 0.4424, 0.4215, 0.5434, 0.3792, 0.3745, 0.5874, 0.3817, 0.5134, 0.3959, 0.4789, 0.5803, 0.7583, 0.3959, 0.6585, 0.3745, 0.5874, 0.5803, 0.7583, 0.5072, 0.751, 0.4424, 0.716, 0.7491, 0.5501, 0.6505, 0.7367, 0.5803, 0.7583, 0.7491, 0.5501, 0.7419, 0.624, 0.7073, 0.6896, 0.6812, 0.4215, 0.7073, 0.4479, 0.7491, 0.5501, 0.5434, 0.3792, 0.6164, 0.3864, 0.6812, 0.4215, 0.3745, 0.5874, 0.4164, 0.4479, 0.5434, 0.3792, 0.5803, 0.7583, 0.4424, 0.716, 0.3959, 0.6585, 0.7491, 0.5501, 0.7073, 0.6896, 0.6505, 0.7367, 0.5434, 0.3792, 0.6812, 0.4215, 0.7491, 0.5501, 0.7491, 0.5501, 0.3745, 0.5874, 0.5434, 0.3792, 1.0, 0.5052, 0.8916, 0.5052, 1.0, 0.4707, 1.0, 0.5362, 0.8916, 0.5362, 1.0, 0.5052, 0.4424, 0.3368, 0.3817, 0.2449, 0.3745, 0.2082, 0.4424, 0.3368, 0.4164, 0.3104, 0.3959, 0.2794, 0.5072, 0.3719, 0.4731, 0.3576, 0.4424, 0.3368, 0.5803, 0.3792, 0.5434, 0.3792, 0.5072, 0.3719, 0.7073, 0.3104, 0.6164, 0.3719, 0.5803, 0.3792, 0.7073, 0.3104, 0.6812, 0.3368, 0.6505, 0.3576, 0.7419, 0.2449, 0.7278, 0.2794, 0.7073, 0.3104, 0.7491, 0.1709, 0.7491, 0.2082, 0.7419, 0.2449, 0.6812, 0.04232, 0.7419, 0.1343, 0.7491, 0.1709, 0.6812, 0.04232, 0.7073, 0.06873, 0.7278, 0.09978, 0.6164, 0.007285, 0.6505, 0.02158, 0.6812, 0.04232, 0.5434, 1.135e-08, 0.5803, 0.0, 0.6164, 0.007285, 0.4731, 0.02158, 0.5072, 0.007285, 0.5434, 1.135e-08, 0.4164, 0.06873, 0.4424, 0.04232, 0.4731, 0.02158, 0.3817, 0.1343, 0.3959, 0.09978, 0.4164, 0.06873, 0.3745, 0.2082, 0.3745, 0.1709, 0.3817, 0.1343, 0.4424, 0.3368, 0.3959, 0.2794, 0.3817, 0.2449, 0.5803, 0.3792, 0.5072, 0.3719, 0.4424, 0.3368, 0.7073, 0.3104, 0.6505, 0.3576, 0.6164, 0.3719, 0.5803, 0.3792, 0.7419, 0.2449, 0.7073, 0.3104, 0.6812, 0.04232, 0.7278, 0.09978, 0.7419, 0.1343, 0.7491, 0.1709, 0.6164, 0.007285, 0.6812, 0.04232, 0.3745, 0.2082, 0.4731, 0.02158, 0.5434, 1.135e-08, 0.3745, 0.2082, 0.3817, 0.1343, 0.4164, 0.06873, 0.7491, 0.1709, 0.4424, 0.3368, 0.3745, 0.2082, 0.7491, 0.1709, 0.7419, 0.2449, 0.5803, 0.3792, 0.5434, 1.135e-08, 0.6164, 0.007285, 0.7491, 0.1709, 0.3745, 0.2082, 0.4164, 0.06873, 0.4731, 0.02158, 0.7491, 0.1709, 0.5803, 0.3792, 0.4424, 0.3368, 0.8916, 0.8043, 0.7491, 0.8043, 0.8916, 0.7733, 0.3745, 0.5874, 0.3674, 0.624, 0.3143, 0.5814, 0.8916, 0.7733, 0.7491, 0.7733, 0.8916, 0.7388, 0.08862, 0.4868, 0.04181, 0.4479, 0.1063, 0.4689, 0.8916, 0.8307, 0.7491, 0.8307, 0.8916, 0.8043, 0.276, 0.3576, 0.2419, 0.3719, 0.2474, 0.3035, 0.8916, 0.3256, 0.7491, 0.3256, 0.8916, 0.2945, 0.02131, 0.09978, 0.04181, 0.06873, 0.07472, 0.1287, 0.8916, 0.3601, 0.7491, 0.3601, 0.8916, 0.3256, 0.3674, 0.624, 0.3532, 0.6585, 0.3094, 0.6062, 0.8916, 0.3967, 0.7491, 0.3967, 0.8916, 0.3601, 0.1063, 0.4689, 0.06789, 0.4215, 0.1271, 0.4548, 0.8916, 0.434, 0.7491, 0.434, 0.8916, 0.3967, 0.2682, 0.2894, 0.3067, 0.3368, 0.2474, 0.3035, 0.8916, 0.4707, 0.7491, 0.4707, 0.8916, 0.434, 0.007197, 0.1343, 0.02131, 0.09978, 0.06514, 0.1521, 0.8916, 0.5052, 0.7491, 0.5052, 0.8916, 0.4707, 0.3532, 0.6585, 0.3327, 0.6896, 0.2998, 0.6296, 0.8916, 0.5362, 0.7491, 0.5362, 0.8916, 0.5052, 0.1271, 0.4548, 0.09857, 0.4007, 0.1502, 0.4451, 0.8916, 0.5626, 0.7491, 0.5626, 0.8916, 0.5362, 0.3327, 0.3104, 0.3067, 0.3368, 0.2859, 0.2715, 0.1425, 0.7894, 0.0, 0.7894, 0.1425, 0.7583, 5.608e-08, 0.1709, 0.007197, 0.1343, 0.06026, 0.1769, 0.1425, 0.8239, 8.412e-09, 0.8239, 0.1425, 0.7894, 0.3327, 0.6896, 0.3067, 0.716, 0.2859, 0.6507, 0.1425, 0.8605, 2.243e-08, 0.8605, 0.1425, 0.8239, 0.1502, 0.4451, 0.1326, 0.3864, 0.1748, 0.4402, 0.1425, 0.8978, 1.402e-08, 0.8978, 0.1425, 0.8605, 0.1326, 0.751, 0.09857, 0.7367, 0.1502, 0.6924, 0.1425, 0.9344, 3.085e-08, 0.9344, 0.1425, 0.8978, 0.3532, 0.2794, 0.3327, 0.3104, 0.2998, 0.2505, 0.1425, 0.969, 3.365e-08, 0.969, 0.1425, 0.9344, 0.0, 0.2082, 5.608e-08, 0.1709, 0.06026, 0.2022, 0.1425, 1.0, 2.804e-08, 1.0, 0.1425, 0.969, 0.2859, 0.1076, 0.3327, 0.06873, 0.2998, 0.1287, 0.8916, 0.02641, 0.7491, 0.02641, 0.8916, 0.0, 0.3067, 0.716, 0.276, 0.7367, 0.2682, 0.6686, 0.007197, 0.1343, 5.608e-08, 0.1709, 0.007197, 0.1343, 0.1688, 0.3792, 0.2057, 0.3792, 0.1748, 0.4402, 0.8916, 0.09196, 0.7491, 0.09196, 0.8916, 0.05746, 0.1271, 0.6827, 0.09857, 0.7367, 0.1063, 0.6686, 0.7491, 0.09196, 0.8916, 0.09196, 0.7491, 0.09196, 0.3094, 0.2271, 0.3674, 0.2449, 0.2998, 0.2505, 0.8916, 0.1659, 0.7491, 0.1659, 0.8916, 0.1286, 0.007197, 0.2449, 0.0, 0.2082, 0.06514, 0.2271, 0.8916, 0.2026, 0.7491, 0.2026, 0.8916, 0.1659, 0.2682, 0.08971, 0.3067, 0.04232, 0.2859, 0.1076, 0.8916, 0.2371, 0.7491, 0.2371, 0.8916, 0.2026, 0.276, 0.7367, 0.2419, 0.751, 0.2474, 0.6827, 0.8916, 0.2681, 0.7491, 0.2681, 0.8916, 0.2371, 0.1998, 0.4402, 0.2057, 0.3792, 0.2243, 0.4451, 0.8916, 0.2945, 0.7491, 0.2945, 0.8916, 0.2681, 0.06789, 0.716, 0.04181, 0.6896, 0.1063, 0.6686, 0.8916, 0.5937, 0.7491, 0.5937, 0.8916, 0.5626, 0.3745, 0.2082, 0.3674, 0.2449, 0.3143, 0.2022, 0.8916, 0.6282, 0.7491, 0.6282, 0.8916, 0.5937, 0.02131, 0.2794, 0.007197, 0.2449, 0.07472, 0.2505, 0.8916, 0.6648, 0.7491, 0.6648, 0.8916, 0.6282, 0.276, 0.02158, 0.3067, 0.04232, 0.2474, 0.07564, 0.8916, 0.7021, 0.7491, 0.7021, 0.8916, 0.6648, 0.2419, 0.751, 0.2057, 0.7583, 0.2243, 0.6924, 0.8916, 0.7388, 0.7491, 0.7388, 0.8916, 0.7021, 0.2419, 0.3864, 0.276, 0.4007, 0.2243, 0.4451, 0.5062, 0.9222, 0.4211, 0.9222, 0.5062, 0.9012, 0.5062, 0.9012, 0.4211, 0.9012, 0.5062, 0.8778, 0.5062, 0.9401, 0.4211, 0.9401, 0.5062, 0.9222, 0.5912, 0.7794, 0.5062, 0.7794, 0.5912, 0.7583, 0.5912, 0.8028, 0.5062, 0.8028, 0.5912, 0.7794, 0.5912, 0.8276, 0.5062, 0.8276, 0.5912, 0.8028, 0.5912, 0.8529, 0.5062, 0.8529, 0.5912, 0.8276, 0.5912, 0.8778, 0.5062, 0.8778, 0.5912, 0.8529, 0.5912, 0.9012, 0.5062, 0.9012, 0.5912, 0.8778, 0.5912, 0.9222, 0.5062, 0.9222, 0.5912, 0.9012, 0.4211, 0.7762, 0.336, 0.7762, 0.4211, 0.7583, 0.4211, 0.7973, 0.336, 0.7973, 0.4211, 0.7762, 0.4211, 0.8207, 0.336, 0.8207, 0.4211, 0.7973, 0.4211, 0.8455, 0.336, 0.8455, 0.4211, 0.8207, 0.4211, 0.8708, 0.336, 0.8708, 0.4211, 0.8455, 0.4211, 0.8957, 0.336, 0.8957, 0.4211, 0.8708, 0.4211, 0.9191, 0.336, 0.9191, 0.4211, 0.8957, 0.4211, 0.9401, 0.336, 0.9401, 0.4211, 0.9191, 0.2509, 0.9401, 0.336, 0.9401, 0.2509, 0.958, 0.2509, 0.9191, 0.336, 0.9191, 0.2509, 0.9401, 0.2509, 0.8957, 0.336, 0.8957, 0.2509, 0.9191, 0.2509, 0.8708, 0.336, 0.8708, 0.2509, 0.8957, 0.2509, 0.8455, 0.336, 0.8455, 0.2509, 0.8708, 0.2509, 0.8207, 0.336, 0.8207, 0.2509, 0.8455, 0.2509, 0.7973, 0.336, 0.7973, 0.2509, 0.8207, 0.2509, 0.7762, 0.336, 0.7762, 0.2509, 0.7973, 0.2509, 0.7583, 0.336, 0.7583, 0.2509, 0.7762, 0.5062, 0.7794, 0.4211, 0.7794, 0.5062, 0.7583, 0.5062, 0.8028, 0.4211, 0.8028, 0.5062, 0.7794, 0.5062, 0.8276, 0.4211, 0.8276, 0.5062, 0.8028, 0.5062, 0.8529, 0.4211, 0.8529, 0.5062, 0.8276, 0.5062, 0.8778, 0.4211, 0.8778, 0.5062, 0.8529, 0.04181, 0.06873, 0.06789, 0.04232, 0.08862, 0.1076, 0.2419, 0.3719, 0.2057, 0.3792, 0.2243, 0.3132, 0.07472, 0.5078, 0.02131, 0.4789, 0.08862, 0.4868, 0.3745, 0.5501, 0.3745, 0.5874, 0.3143, 0.5561, 0.06789, 0.04232, 0.09857, 0.02158, 0.1063, 0.08971, 0.2057, 0.3792, 0.1688, 0.3792, 0.1998, 0.3181, 0.06514, 0.5312, 0.007197, 0.5134, 0.07472, 0.5078, 0.3674, 0.5134, 0.3745, 0.5501, 0.3094, 0.5312, 0.09857, 0.02158, 0.1326, 0.007285, 0.1271, 0.07564, 0.1748, 0.3181, 0.1688, 0.3792, 0.1502, 0.3132, 0.06026, 0.5561, 0.0, 0.5501, 0.06514, 0.5312, 0.3532, 0.4789, 0.3674, 0.5134, 0.2998, 0.5078, 0.1326, 0.007285, 0.1688, 0.0, 0.1502, 0.06594, 0.1502, 0.3132, 0.1326, 0.3719, 0.1271, 0.3035, 0.06026, 0.5814, 2.243e-08, 0.5874, 0.06026, 0.5561, 0.3327, 0.4479, 0.3532, 0.4789, 0.2859, 0.4868, 0.1688, 0.0, 0.2057, 3.406e-08, 0.1748, 0.061, 0.09857, 0.3576, 0.06789, 0.3368, 0.1271, 0.3035, 0.3094, 0.1521, 0.3674, 0.1343, 0.3143, 0.1769, 0.007197, 0.624, 2.243e-08, 0.5874, 0.06514, 0.6062, 0.3067, 0.4215, 0.3327, 0.4479, 0.2682, 0.4689, 0.2057, 0.7583, 0.1688, 0.7583, 0.1998, 0.6973, 0.2057, 3.406e-08, 0.2419, 0.007285, 0.1998, 0.061, 0.06789, 0.3368, 0.04181, 0.3104, 0.1063, 0.2894, 0.3532, 0.09978, 0.3674, 0.1343, 0.2998, 0.1287, 0.07472, 0.6296, 0.02131, 0.6585, 0.06514, 0.6062, 0.276, 0.4007, 0.3067, 0.4215, 0.2474, 0.4548, 0.1688, 0.7583, 0.1326, 0.751, 0.1748, 0.6973, 0.2419, 0.007285, 0.276, 0.02158, 0.2243, 0.06594, 0.08862, 0.2715, 0.04181, 0.3104, 0.07472, 0.2505, 0.3143, 0.1769, 0.3745, 0.1709, 0.3143, 0.2022, 0.04181, 0.6896, 0.02131, 0.6585, 0.08862, 0.6507, 0.8916, 0.05746, 0.7491, 0.05746, 0.8916, 0.02641, 0.8916, 0.05746, 0.7491, 0.05746, 0.8916, 0.05746, 0.7491, 0.02641, 0.8916, 0.02641, 0.7491, 0.02641, 0.7073, 0.06873, 0.6812, 0.04232, 0.7073, 0.06873, 0.8916, 0.1286, 0.7491, 0.1286, 0.8916, 0.09196, 0.6505, 0.02158, 0.6164, 0.007285, 0.6505, 0.02158, 0.8916, 0.1286, 0.7491, 0.1286, 0.8916, 0.1286, 0.04181, 0.06873, 0.04181, 0.06873, 0.02131, 0.09978, 0.2509, 1.0, 0.1425, 1.0, 0.2509, 0.969, 0.1425, 0.969, 0.2509, 0.969, 0.1425, 0.969, 1.0, 0.0, 0.8916, 0.0, 1.0, 0.0, 0.2057, 0.3792, 0.2057, 0.3792, 0.1688, 0.3792])
me_cylinder.materials.append(mat_mtl_test)
me_cylinder.use_remesh_preserve_volume = False
me_cylinder.use_remesh_preserve_attributes = False
me_cylinder.use_mirror_vertex_groups = False
me_cylinder.update()
me_cylinder_003 = bpy.data.meshes.new('Cylinder.003')
me_cylinder_003.from_pydata([(0.0, 1.0, -1.0), (0.1951, 0.9808, -1.0), (0.3827, 0.9239, -1.0), (0.5556, 0.8315, -1.0), (0.7071, 0.7071, -1.0), (0.8315, 0.5556, -1.0), (0.9239, 0.3827, -1.0), (0.9808, 0.1951, -1.0), (1.0, 7.55e-08, -1.0), (0.9808, -0.1951, -1.0), (0.9239, -0.3827, -1.0), (0.8315, -0.5556, -1.0), (0.7071, -0.7071, -1.0), (0.5556, -0.8315, -1.0), (0.3827, -0.9239, -1.0), (0.1951, -0.9808, -1.0), (-3.258e-07, -1.0, -1.0), (-0.1951, -0.9808, -1.0), (-0.3827, -0.9239, -1.0), (-0.5556, -0.8315, -1.0), (-0.7071, -0.7071, -1.0), (-0.8315, -0.5556, -1.0), (-0.9239, -0.3827, -1.0), (-0.9808, -0.1951, -1.0), (-1.0, 9.656e-07, -1.0), (-0.9808, 0.1951, -1.0), (-0.9239, 0.3827, -1.0), (-0.8315, 0.5556, -1.0), (-0.7071, 0.7071, -1.0), (-0.5556, 0.8315, -1.0), (-0.3827, 0.9239, -1.0), (-0.1951, 0.9808, -1.0), (0.0, 1.0, -0.2426), (0.0, 1.0, 0.4241), (0.1951, 0.9808, 0.4241), (0.1951, 0.9808, -0.2426), (0.3827, 0.9239, 0.4241), (0.3827, 0.9239, -0.2426), (0.5556, 0.8315, 0.4241), (0.5556, 0.8315, -0.2426), (0.7071, 0.7071, 0.4241), (0.7071, 0.7071, -0.2426), (0.8315, 0.5556, 0.4241), (0.8315, 0.5556, -0.2426), (0.9239, 0.3827, 0.4241), (0.9239, 0.3827, -0.2426), (0.9808, 0.1951, 0.4241), (0.9808, 0.1951, -0.2426), (1.0, 7.55e-08, -0.2426), (0.9808, -0.1951, -0.2426), (0.9239, -0.3827, -0.2426), (0.8315, -0.5556, -0.2426), (0.7071, -0.7071, -0.2426), (0.5556, -0.8315, -0.2426), (0.3827, -0.9239, -0.2426), (0.1951, -0.9808, -0.3624), (-3.258e-07, -1.0, -0.2426), (-0.1951, -0.9808, -0.2426), (-0.3827, -0.9239, -0.2426), (-0.5556, -0.8315, -0.2426), (-0.7071, -0.7071, -0.2426), (-0.8315, -0.5556, -0.2426), (-0.9239, -0.3827, -0.2426), (-0.9808, -0.1951, -0.2426), (-1.0, 9.656e-07, -0.2426), (-0.9808, 0.1951, -0.2426), (-0.9239, 0.3827, -0.2426), (-0.8315, 0.5556, -0.2426), (-0.7071, 0.7071, -0.2426), (-0.5556, 0.8315, -0.2426), (-0.3827, 0.9239, -0.2426), (-0.1951, 0.9808, 0.4241), (-0.1951, 0.9808, -0.2426), (1.723e-08, 0.6782, -0.1353), (1.723e-08, 0.6782, 0.3168), (0.1323, 0.6652, 0.3168), (0.1323, 0.6652, -0.1353), (0.2595, 0.6266, 0.3168), (0.2595, 0.6266, -0.1353), (0.3768, 0.5639, 0.3168), (0.3768, 0.5639, -0.1353), (0.4796, 0.4796, 0.3168), (0.4796, 0.4796, -0.1353), (0.5639, 0.3768, 0.3168), (0.5639, 0.3768, -0.1353), (0.6266, 0.2595, 0.3168), (0.6266, 0.2595, -0.1353), (0.6652, 0.1323, 0.3168), (0.6652, 0.1323, -0.1353), (0.6782, 1.537e-07, -0.1353), (0.6652, -0.1323, -0.1353), (0.6266, -0.2595, -0.1353), (0.5639, -0.3768, -0.1353), (0.4796, -0.4796, 0.3168), (0.4796, -0.4796, -0.1353), (0.3768, -0.5639, 0.3168), (0.3768, -0.5639, -0.1353), (0.2595, -0.6266, 0.3168), (0.2595, -0.6266, -0.1353), (0.1323, -0.6652, 0.3168), (0.1323, -0.6652, -0.1353), (-2.038e-07, -0.6782, 0.3168), (-2.038e-07, -0.6782, -0.1353), (-0.1323, -0.6652, 0.3168), (-0.1323, -0.6652, -0.1353), (-0.2595, -0.6266, -0.1353), (-0.3768, -0.5639, -0.1353), (-0.4796, -0.4796, -0.1353), (-0.5639, -0.3768, -0.1353), (-0.6266, -0.2595, -0.1353), (-0.6652, -0.1323, -0.1353), (-0.6782, 7.574e-07, -0.1353), (-0.6652, 0.1323, 0.3168), (-0.6652, 0.1323, -0.1353), (-0.6266, 0.2595, 0.3168), (-0.6266, 0.2595, -0.1353), (-0.5639, 0.3768, 0.3168), (-0.5639, 0.3768, -0.1353), (-0.4796, 0.4796, 0.3168), (-0.4796, 0.4796, -0.1353), (-0.3768, 0.5639, 0.3168), (-0.3768, 0.5639, -0.1353), (-0.2595, 0.6266, 0.3168), (-0.2595, 0.6266, -0.1353), (-0.1323, 0.6652, 0.3168), (-0.1323, 0.6652, -0.1353), (0.9137, -0.9589, -0.2426), (0.9137, -0.9589, -1.0), (0.7622, -1.083, -1.0), (0.7622, -1.083, -0.2426), (1.2, -0.5301, -0.2426), (1.2, -0.5301, -1.0), (1.107, -0.703, -1.0), (1.107, -0.703, -0.2426), (0.0, 1.0, -1.0), (0.1951, 0.9808, -1.0), (0.3827, 0.9239, -1.0), (0.5556, 0.8315, -1.0), (0.7071, 0.7071, -1.0), (0.8315, 0.5556, -1.0), (0.9239, 0.3827, -1.0), (0.9808, 0.1951, -1.0), (1.0, 7.55e-08, -1.0), (0.9808, -0.1951, -1.0), (0.9239, -0.3827, -1.0), (0.9239, -0.3827, -1.0), (0.9239, -0.3827, -0.2426), (0.9239, -0.3827, -0.2426), (0.8315, -0.5556, -0.2426), (0.8315, -0.5556, -0.2426), (0.8315, -0.5556, -1.0), (0.8315, -0.5556, -1.0), (0.7071, -0.7071, -1.0), (0.7071, -0.7071, -1.0), (0.7071, -0.7071, -0.2426), (0.7071, -0.7071, -0.2426), (0.5556, -0.8315, -0.2426), (0.5556, -0.8315, -0.2426), (0.5556, -0.8315, -1.0), (0.5556, -0.8315, -1.0), (0.3827, -0.9239, -1.0), (0.1951, -0.9808, -1.0), (-3.258e-07, -1.0, -1.0), (-0.1951, -0.9808, -1.0), (-0.3827, -0.9239, -1.0), (-0.5556, -0.8315, -1.0), (-0.7071, -0.7071, -1.0), (-0.8315, -0.5556, -1.0), (-0.9239, -0.3827, -1.0), (-0.9808, -0.1951, -1.0), (-1.0, 9.656e-07, -1.0), (-0.9808, 0.1951, -1.0), (-0.9239, 0.3827, -1.0), (-0.8315, 0.5556, -1.0), (-0.7071, 0.7071, -1.0), (-0.5556, 0.8315, -1.0), (-0.3827, 0.9239, -1.0), (-0.1951, 0.9808, -1.0), (-0.3827, 0.9239, -0.2426), (-0.1951, 0.9808, -0.2426), (-0.3827, 0.9239, 0.4241), (0.0, 1.0, -0.2426), (-0.5556, 0.8315, -0.2426), (-0.5556, 0.8315, 0.4241), (-0.7071, 0.7071, -0.2426), (-0.7071, 0.7071, 0.4241), (-0.8315, 0.5556, -0.2426), (-0.8315, 0.5556, 0.4241), (-0.9239, 0.3827, -0.2426), (-0.9239, 0.3827, 0.4241), (-0.9808, 0.1951, -0.2426), (-0.9808, 0.1951, 0.4241), (-1.0, 9.656e-07, -0.2426), (-0.9808, -0.1951, -0.2426), (-0.9239, -0.3827, -0.2426), (-0.8315, -0.5556, -0.2426), (-0.7071, -0.7071, -0.2426), (-0.5556, -0.8315, -0.2426), (-0.3827, -0.9239, -0.2426), (-0.1951, -0.9808, -0.2426), (-3.258e-07, -1.0, -0.2426), (0.1951, -0.9808, -0.3622), (0.3827, -0.9239, -0.2426), (0.9808, -0.1951, -0.2426), (1.0, 7.55e-08, -0.2426), (0.9808, 0.1951, -0.2426), (0.9239, 0.3827, -0.2426), (0.8315, 0.5556, -0.2426), (0.7071, 0.7071, -0.2426), (0.5556, 0.8315, -0.2426), (0.3827, 0.9239, -0.2426), (0.1951, 0.9808, -0.2426), (-0.2595, 0.6266, -0.1353), (-0.1323, 0.6652, -0.1353), (-0.2595, 0.6266, 0.3168), (-0.1323, 0.6652, 0.3168), (1.723e-08, 0.6782, -0.1353), (1.723e-08, 0.6782, 0.3168), (-0.3768, 0.5639, -0.1353), (-0.3768, 0.5639, 0.3168), (-0.4796, 0.4796, -0.1353), (-0.4796, 0.4796, 0.3168), (-0.5639, 0.3768, -0.1353), (-0.5639, 0.3768, 0.3168), (-0.6266, 0.2595, -0.1353), (-0.6266, 0.2595, 0.3168), (-0.6652, 0.1323, -0.1353), (-0.6652, 0.1323, 0.3168), (-0.6782, 7.574e-07, -0.1353), (-0.6782, 7.574e-07, 0.3168), (-0.6652, -0.1323, -0.1353), (-0.6652, -0.1323, 0.3168), (-0.6266, -0.2595, -0.1353), (-0.6266, -0.2595, 0.3168), (-0.5639, -0.3768, -0.1353), (-0.5639, -0.3768, 0.3168), (-0.4796, -0.4796, -0.1353), (-0.4796, -0.4796, 0.3168), (-0.3768, -0.5639, -0.1353), (-0.3768, -0.5639, 0.3168), (-0.2595, -0.6266, -0.1353), (-0.2595, -0.6266, 0.3168), (-0.1323, -0.6652, -0.1353), (-2.038e-07, -0.6782, -0.1353), (0.1323, -0.6652, -0.1353), (0.2595, -0.6266, -0.1353), (0.3768, -0.5639, -0.1353), (0.4796, -0.4796, -0.1353), (0.5639, -0.3768, -0.1353), (0.5639, -0.3768, 0.3168), (0.6266, -0.2595, -0.1353), (0.6266, -0.2595, 0.3168), (0.6652, -0.1323, -0.1353), (0.6652, -0.1323, 0.3168), (0.6782, 1.537e-07, -0.1353), (0.6782, 1.537e-07, 0.3168), (0.6652, 0.1323, -0.1353), (0.6652, 0.1323, 0.3168), (0.6266, 0.2595, -0.1353), (0.6266, 0.2595, 0.3168), (0.5639, 0.3768, -0.1353), (0.5639, 0.3768, 0.3168), (0.4796, 0.4796, -0.1353), (0.4796, 0.4796, 0.3168), (0.3768, 0.5639, -0.1353), (0.3768, 0.5639, 0.3168), (0.2595, 0.6266, -0.1353), (0.2595, 0.6266, 0.3168), (0.1323, 0.6652, -0.1353), (0.1323, 0.6652, 0.3168), (0.9137, -0.9589, -0.2426), (0.9137, -0.9589, -0.2426), (0.9137, -0.9589, -1.0), (0.9137, -0.9589, -1.0), (0.7622, -1.083, -1.0), (0.7622, -1.083, -1.0), (0.7622, -1.083, -0.2426), (0.7622, -1.083, -0.2426), (1.2, -0.5301, -0.2426), (1.2, -0.5301, -0.2426), (1.2, -0.5301, -1.0), (1.2, -0.5301, -1.0), (1.107, -0.703, -1.0), (1.107, -0.703, -1.0), (1.107, -0.703, -0.2426), (1.107, -0.703, -0.2426)], [], [(134, 142, 162), (178, 179, 31), (179, 181, 0), (182, 178, 30), (63, 110, 228), (184, 182, 29), (147, 91, 248), (186, 184, 28), (188, 186, 27), (190, 188, 26), (65, 64, 228), (192, 190, 25), (149, 248, 247), (193, 192, 24), (189, 225, 227), (194, 193, 23), (195, 194, 22), (65, 226, 224), (196, 195, 21), (155, 247, 246), (197, 196, 20), (187, 223, 225), (198, 197, 19), (199, 198, 18), (34, 269, 217), (200, 199, 17), (66, 224, 222), (201, 200, 16), (157, 246, 245), (202, 201, 15), (35, 32, 216), (156, 202, 14), (185, 221, 223), (157, 277, 271), (148, 154, 153), (34, 36, 267), (11, 283, 284), (68, 67, 222), (203, 146, 145), (54, 245, 244), (204, 203, 9), (37, 35, 268), (205, 204, 8), (183, 219, 221), (206, 205, 7), (207, 206, 6), (38, 265, 267), (208, 207, 5), (68, 220, 218), (209, 208, 4), (55, 244, 243), (210, 209, 3), (37, 266, 264), (211, 210, 2), (180, 214, 219), (181, 211, 1), (122, 215, 213), (215, 74, 73), (120, 122, 212), (118, 120, 121), (116, 118, 119), (114, 116, 117), (112, 114, 115), (229, 112, 113), (231, 229, 111), (233, 231, 230), (235, 233, 232), (237, 235, 234), (239, 237, 236), (241, 239, 238), (103, 241, 240), (101, 103, 242), (99, 101, 102), (97, 99, 100), (95, 97, 98), (93, 95, 96), (249, 93, 94), (251, 249, 92), (253, 251, 250), (255, 253, 252), (257, 255, 254), (259, 257, 256), (261, 259, 258), (263, 261, 260), (79, 263, 262), (77, 79, 80), (75, 77, 78), (74, 75, 76), (49, 90, 91), (62, 109, 110), (48, 89, 90), (61, 108, 109), (47, 88, 89), (61, 60, 107), (45, 86, 88), (60, 59, 106), (44, 46, 87), (43, 84, 86), (58, 105, 106), (72, 70, 123), (44, 85, 83), (71, 124, 214), (41, 82, 84), (57, 104, 105), (72, 125, 216), (40, 42, 83), (33, 217, 124), (39, 264, 82), (57, 56, 243), (70, 69, 218), (40, 81, 265), (126, 276, 275), (52, 270, 272), (13, 128, 129), (152, 273, 274), (279, 285, 132), (144, 281, 282), (50, 278, 280), (147, 149, 133), (174, 177, 134), (174, 175, 176), (172, 173, 174), (170, 171, 172), (166, 169, 170), (166, 167, 168), (164, 165, 166), (162, 163, 164), (152, 161, 162), (152, 158, 160), (144, 150, 152), (142, 143, 144), (140, 141, 142), (138, 139, 140), (136, 137, 138), (134, 135, 136), (174, 176, 177), (170, 172, 174), (166, 168, 169), (170, 164, 166), (152, 160, 161), (162, 144, 152), (134, 140, 142), (134, 136, 138), (162, 174, 134), (162, 164, 170), (142, 144, 162), (134, 138, 140), (162, 170, 174), (30, 178, 31), (31, 179, 0), (29, 182, 30), (64, 63, 228), (28, 184, 29), (149, 147, 248), (27, 186, 28), (26, 188, 27), (25, 190, 26), (226, 65, 228), (24, 192, 25), (155, 149, 247), (23, 193, 24), (191, 189, 227), (22, 194, 23), (21, 195, 22), (66, 65, 224), (20, 196, 21), (157, 155, 246), (19, 197, 20), (189, 187, 225), (18, 198, 19), (17, 199, 18), (33, 34, 217), (16, 200, 17), (67, 66, 222), (15, 201, 16), (54, 157, 245), (14, 202, 15), (268, 35, 216), (159, 156, 14), (187, 185, 223), (155, 157, 271), (151, 148, 153), (269, 34, 267), (51, 11, 284), (220, 68, 222), (9, 203, 145), (55, 54, 244), (8, 204, 9), (266, 37, 268), (7, 205, 8), (185, 183, 221), (6, 206, 7), (5, 207, 6), (36, 38, 267), (4, 208, 5), (69, 68, 218), (3, 209, 4), (56, 55, 243), (2, 210, 3), (39, 37, 264), (1, 211, 2), (183, 180, 219), (0, 181, 1), (212, 122, 213), (213, 215, 73), (121, 120, 212), (119, 118, 121), (117, 116, 119), (115, 114, 117), (113, 112, 115), (111, 229, 113), (230, 231, 111), (232, 233, 230), (234, 235, 232), (236, 237, 234), (238, 239, 236), (240, 241, 238), (242, 103, 240), (102, 101, 242), (100, 99, 102), (98, 97, 100), (96, 95, 98), (94, 93, 96), (92, 249, 94), (250, 251, 92), (252, 253, 250), (254, 255, 252), (256, 257, 254), (258, 259, 256), (260, 261, 258), (262, 263, 260), (80, 79, 262), (78, 77, 80), (76, 75, 78), (73, 74, 76), (147, 49, 91), (63, 62, 110), (49, 48, 90), (62, 61, 109), (48, 47, 89), (108, 61, 107), (47, 45, 88), (107, 60, 106), (85, 44, 87), (45, 43, 86), (59, 58, 106), (125, 72, 123), (42, 44, 83), (180, 71, 214), (43, 41, 84), (58, 57, 105), (32, 72, 216), (81, 40, 83), (71, 33, 124), (41, 39, 82), (104, 57, 243), (123, 70, 218), (38, 40, 265), (127, 126, 275), (12, 52, 272), (53, 13, 129), (158, 152, 274), (131, 279, 132), (150, 144, 282), (10, 50, 280), (130, 147, 133)])
me_cylinder_003.polygons.foreach_set('use_smooth', [True] * 266)
_uv = me_cylinder_003.uv_layers.new(name='UVMap')
_uv.uv.foreach_set('vector', [0.3745, 0.2082, 0.5434, 1.135e-08, 0.7491, 0.1709, 0.7491, 0.8043, 0.7491, 0.7733, 0.8916, 0.7733, 0.7491, 0.7733, 0.7491, 0.7388, 0.8916, 0.7388, 0.7491, 0.8307, 0.7491, 0.8043, 0.8916, 0.8043, 0.2419, 0.3719, 0.2243, 0.3132, 0.2474, 0.3035, 0.7491, 0.3256, 0.7491, 0.2945, 0.8916, 0.2945, 0.04181, 0.06873, 0.08862, 0.1076, 0.07472, 0.1287, 0.7491, 0.3601, 0.7491, 0.3256, 0.8916, 0.3256, 0.7491, 0.3967, 0.7491, 0.3601, 0.8916, 0.3601, 0.7491, 0.434, 0.7491, 0.3967, 0.8916, 0.3967, 0.3067, 0.3368, 0.276, 0.3576, 0.2474, 0.3035, 0.7491, 0.4707, 0.7491, 0.434, 0.8916, 0.434, 0.02131, 0.09978, 0.07472, 0.1287, 0.06514, 0.1521, 0.7491, 0.5052, 0.7491, 0.4707, 0.8916, 0.4707, 0.3327, 0.6896, 0.2859, 0.6507, 0.2998, 0.6296, 0.7491, 0.5362, 0.7491, 0.5052, 0.8916, 0.5052, 0.7491, 0.5626, 0.7491, 0.5362, 0.8916, 0.5362, 0.3067, 0.3368, 0.2682, 0.2894, 0.2859, 0.2715, 0.0, 0.7894, 1.122e-08, 0.7583, 0.1425, 0.7583, 0.007197, 0.1343, 0.06514, 0.1521, 0.06026, 0.1769, 8.412e-09, 0.8239, 0.0, 0.7894, 0.1425, 0.7894, 0.3067, 0.716, 0.2682, 0.6686, 0.2859, 0.6507, 2.243e-08, 0.8605, 8.412e-09, 0.8239, 0.1425, 0.8239, 1.402e-08, 0.8978, 2.243e-08, 0.8605, 0.1425, 0.8605, 0.09857, 0.7367, 0.1271, 0.6827, 0.1502, 0.6924, 3.085e-08, 0.9344, 1.402e-08, 0.8978, 0.1425, 0.8978, 0.3327, 0.3104, 0.2859, 0.2715, 0.2998, 0.2505, 3.365e-08, 0.969, 3.085e-08, 0.9344, 0.1425, 0.9344, 5.608e-08, 0.1709, 0.06026, 0.1769, 0.06026, 0.2022, 2.804e-08, 1.0, 3.365e-08, 0.969, 0.1425, 0.969, 0.3327, 0.06873, 0.3532, 0.09978, 0.2998, 0.1287, 0.7491, 0.02641, 0.7491, 0.0, 0.8916, 0.0, 0.276, 0.7367, 0.2474, 0.6827, 0.2682, 0.6686, 5.608e-08, 0.1709, 5.608e-08, 0.1709, 0.007197, 0.1343, 0.7491, 0.09196, 0.7491, 0.05746, 0.8916, 0.05746, 0.09857, 0.7367, 0.06789, 0.716, 0.1063, 0.6686, 0.8916, 0.09196, 0.8916, 0.09196, 0.7491, 0.09196, 0.3674, 0.2449, 0.3532, 0.2794, 0.2998, 0.2505, 0.7491, 0.1659, 0.7491, 0.1286, 0.8916, 0.1286, 0.0, 0.2082, 0.06026, 0.2022, 0.06514, 0.2271, 0.7491, 0.2026, 0.7491, 0.1659, 0.8916, 0.1659, 0.3067, 0.04232, 0.3327, 0.06873, 0.2859, 0.1076, 0.7491, 0.2371, 0.7491, 0.2026, 0.8916, 0.2026, 0.2419, 0.751, 0.2243, 0.6924, 0.2474, 0.6827, 0.7491, 0.2681, 0.7491, 0.2371, 0.8916, 0.2371, 0.7491, 0.2945, 0.7491, 0.2681, 0.8916, 0.2681, 0.04181, 0.6896, 0.08862, 0.6507, 0.1063, 0.6686, 0.7491, 0.5937, 0.7491, 0.5626, 0.8916, 0.5626, 0.3674, 0.2449, 0.3094, 0.2271, 0.3143, 0.2022, 0.7491, 0.6282, 0.7491, 0.5937, 0.8916, 0.5937, 0.007197, 0.2449, 0.06514, 0.2271, 0.07472, 0.2505, 0.7491, 0.6648, 0.7491, 0.6282, 0.8916, 0.6282, 0.3067, 0.04232, 0.2682, 0.08971, 0.2474, 0.07564, 0.7491, 0.7021, 0.7491, 0.6648, 0.8916, 0.6648, 0.2057, 0.7583, 0.1998, 0.6973, 0.2243, 0.6924, 0.7491, 0.7388, 0.7491, 0.7021, 0.8916, 0.7021, 0.4211, 0.9222, 0.4211, 0.9012, 0.5062, 0.9012, 0.4211, 0.9012, 0.4211, 0.8778, 0.5062, 0.8778, 0.4211, 0.9401, 0.4211, 0.9222, 0.5062, 0.9222, 0.5062, 0.7794, 0.5062, 0.7583, 0.5912, 0.7583, 0.5062, 0.8028, 0.5062, 0.7794, 0.5912, 0.7794, 0.5062, 0.8276, 0.5062, 0.8028, 0.5912, 0.8028, 0.5062, 0.8529, 0.5062, 0.8276, 0.5912, 0.8276, 0.5062, 0.8778, 0.5062, 0.8529, 0.5912, 0.8529, 0.5062, 0.9012, 0.5062, 0.8778, 0.5912, 0.8778, 0.5062, 0.9222, 0.5062, 0.9012, 0.5912, 0.9012, 0.336, 0.7762, 0.336, 0.7583, 0.4211, 0.7583, 0.336, 0.7973, 0.336, 0.7762, 0.4211, 0.7762, 0.336, 0.8207, 0.336, 0.7973, 0.4211, 0.7973, 0.336, 0.8455, 0.336, 0.8207, 0.4211, 0.8207, 0.336, 0.8708, 0.336, 0.8455, 0.4211, 0.8455, 0.336, 0.8957, 0.336, 0.8708, 0.4211, 0.8708, 0.336, 0.9191, 0.336, 0.8957, 0.4211, 0.8957, 0.336, 0.9401, 0.336, 0.9191, 0.4211, 0.9191, 0.336, 0.9401, 0.336, 0.958, 0.2509, 0.958, 0.336, 0.9191, 0.336, 0.9401, 0.2509, 0.9401, 0.336, 0.8957, 0.336, 0.9191, 0.2509, 0.9191, 0.336, 0.8708, 0.336, 0.8957, 0.2509, 0.8957, 0.336, 0.8455, 0.336, 0.8708, 0.2509, 0.8708, 0.336, 0.8207, 0.336, 0.8455, 0.2509, 0.8455, 0.336, 0.7973, 0.336, 0.8207, 0.2509, 0.8207, 0.336, 0.7762, 0.336, 0.7973, 0.2509, 0.7973, 0.336, 0.7583, 0.336, 0.7762, 0.2509, 0.7762, 0.4211, 0.7794, 0.4211, 0.7583, 0.5062, 0.7583, 0.4211, 0.8028, 0.4211, 0.7794, 0.5062, 0.7794, 0.4211, 0.8276, 0.4211, 0.8028, 0.5062, 0.8028, 0.4211, 0.8529, 0.4211, 0.8276, 0.5062, 0.8276, 0.4211, 0.8778, 0.4211, 0.8529, 0.5062, 0.8529, 0.06789, 0.04232, 0.1063, 0.08971, 0.08862, 0.1076, 0.2057, 0.3792, 0.1998, 0.3181, 0.2243, 0.3132, 0.09857, 0.02158, 0.1271, 0.07564, 0.1063, 0.08971, 0.1688, 0.3792, 0.1748, 0.3181, 0.1998, 0.3181, 0.1326, 0.007285, 0.1502, 0.06594, 0.1271, 0.07564, 0.1688, 0.3792, 0.1326, 0.3719, 0.1502, 0.3132, 0.1688, 0.0, 0.1748, 0.061, 0.1502, 0.06594, 0.1326, 0.3719, 0.09857, 0.3576, 0.1271, 0.3035, 2.243e-08, 0.5874, 0.0, 0.5501, 0.06026, 0.5561, 0.2057, 3.406e-08, 0.1998, 0.061, 0.1748, 0.061, 0.06789, 0.3368, 0.1063, 0.2894, 0.1271, 0.3035, 0.3674, 0.1343, 0.3745, 0.1709, 0.3143, 0.1769, 2.243e-08, 0.5874, 0.06026, 0.5814, 0.06514, 0.6062, 0.1688, 0.7583, 0.1748, 0.6973, 0.1998, 0.6973, 0.2419, 0.007285, 0.2243, 0.06594, 0.1998, 0.061, 0.04181, 0.3104, 0.08862, 0.2715, 0.1063, 0.2894, 0.3674, 0.1343, 0.3094, 0.1521, 0.2998, 0.1287, 0.02131, 0.6585, 0.007197, 0.624, 0.06514, 0.6062, 0.1326, 0.751, 0.1502, 0.6924, 0.1748, 0.6973, 0.276, 0.02158, 0.2474, 0.07564, 0.2243, 0.06594, 0.04181, 0.3104, 0.02131, 0.2794, 0.07472, 0.2505, 0.3745, 0.1709, 0.3745, 0.2082, 0.3143, 0.2022, 0.02131, 0.6585, 0.07472, 0.6296, 0.08862, 0.6507, 0.7491, 0.05746, 0.7491, 0.02641, 0.8916, 0.02641, 0.7491, 0.05746, 0.7491, 0.05746, 0.8916, 0.05746, 0.8916, 0.02641, 0.8916, 0.02641, 0.7491, 0.02641, 0.6812, 0.04232, 0.6812, 0.04232, 0.7073, 0.06873, 0.7491, 0.1286, 0.7491, 0.09196, 0.8916, 0.09196, 0.6164, 0.007285, 0.6164, 0.007285, 0.6505, 0.02158, 0.7491, 0.1286, 0.7491, 0.1286, 0.8916, 0.1286, 0.04181, 0.06873, 0.02131, 0.09978, 0.02131, 0.09978, 0.4424, 0.3368, 0.3817, 0.2449, 0.3745, 0.2082, 0.4424, 0.3368, 0.4164, 0.3104, 0.3959, 0.2794, 0.5072, 0.3719, 0.4731, 0.3576, 0.4424, 0.3368, 0.5803, 0.3792, 0.5434, 0.3792, 0.5072, 0.3719, 0.7073, 0.3104, 0.6164, 0.3719, 0.5803, 0.3792, 0.7073, 0.3104, 0.6812, 0.3368, 0.6505, 0.3576, 0.7419, 0.2449, 0.7278, 0.2794, 0.7073, 0.3104, 0.7491, 0.1709, 0.7491, 0.2082, 0.7419, 0.2449, 0.6812, 0.04232, 0.7419, 0.1343, 0.7491, 0.1709, 0.6812, 0.04232, 0.7073, 0.06873, 0.7278, 0.09978, 0.6164, 0.007285, 0.6505, 0.02158, 0.6812, 0.04232, 0.5434, 1.135e-08, 0.5803, 0.0, 0.6164, 0.007285, 0.4731, 0.02158, 0.5072, 0.007285, 0.5434, 1.135e-08, 0.4164, 0.06873, 0.4424, 0.04232, 0.4731, 0.02158, 0.3817, 0.1343, 0.3959, 0.09978, 0.4164, 0.06873, 0.3745, 0.2082, 0.3745, 0.1709, 0.3817, 0.1343, 0.4424, 0.3368, 0.3959, 0.2794, 0.3817, 0.2449, 0.5803, 0.3792, 0.5072, 0.3719, 0.4424, 0.3368, 0.7073, 0.3104, 0.6505, 0.3576, 0.6164, 0.3719, 0.5803, 0.3792, 0.7419, 0.2449, 0.7073, 0.3104, 0.6812, 0.04232, 0.7278, 0.09978, 0.7419, 0.1343, 0.7491, 0.1709, 0.6164, 0.007285, 0.6812, 0.04232, 0.3745, 0.2082, 0.4731, 0.02158, 0.5434, 1.135e-08, 0.3745, 0.2082, 0.3817, 0.1343, 0.4164, 0.06873, 0.7491, 0.1709, 0.4424, 0.3368, 0.3745, 0.2082, 0.7491, 0.1709, 0.7419, 0.2449, 0.5803, 0.3792, 0.5434, 1.135e-08, 0.6164, 0.007285, 0.7491, 0.1709, 0.3745, 0.2082, 0.4164, 0.06873, 0.4731, 0.02158, 0.7491, 0.1709, 0.5803, 0.3792, 0.4424, 0.3368, 0.8916, 0.8043, 0.7491, 0.8043, 0.8916, 0.7733, 0.8916, 0.7733, 0.7491, 0.7733, 0.8916, 0.7388, 0.8916, 0.8307, 0.7491, 0.8307, 0.8916, 0.8043, 0.276, 0.3576, 0.2419, 0.3719, 0.2474, 0.3035, 0.8916, 0.3256, 0.7491, 0.3256, 0.8916, 0.2945, 0.02131, 0.09978, 0.04181, 0.06873, 0.07472, 0.1287, 0.8916, 0.3601, 0.7491, 0.3601, 0.8916, 0.3256, 0.8916, 0.3967, 0.7491, 0.3967, 0.8916, 0.3601, 0.8916, 0.434, 0.7491, 0.434, 0.8916, 0.3967, 0.2682, 0.2894, 0.3067, 0.3368, 0.2474, 0.3035, 0.8916, 0.4707, 0.7491, 0.4707, 0.8916, 0.434, 0.007197, 0.1343, 0.02131, 0.09978, 0.06514, 0.1521, 0.8916, 0.5052, 0.7491, 0.5052, 0.8916, 0.4707, 0.3532, 0.6585, 0.3327, 0.6896, 0.2998, 0.6296, 0.8916, 0.5362, 0.7491, 0.5362, 0.8916, 0.5052, 0.8916, 0.5626, 0.7491, 0.5626, 0.8916, 0.5362, 0.3327, 0.3104, 0.3067, 0.3368, 0.2859, 0.2715, 0.1425, 0.7894, 0.0, 0.7894, 0.1425, 0.7583, 5.608e-08, 0.1709, 0.007197, 0.1343, 0.06026, 0.1769, 0.1425, 0.8239, 8.412e-09, 0.8239, 0.1425, 0.7894, 0.3327, 0.6896, 0.3067, 0.716, 0.2859, 0.6507, 0.1425, 0.8605, 2.243e-08, 0.8605, 0.1425, 0.8239, 0.1425, 0.8978, 1.402e-08, 0.8978, 0.1425, 0.8605, 0.1326, 0.751, 0.09857, 0.7367, 0.1502, 0.6924, 0.1425, 0.9344, 3.085e-08, 0.9344, 0.1425, 0.8978, 0.3532, 0.2794, 0.3327, 0.3104, 0.2998, 0.2505, 0.1425, 0.969, 3.365e-08, 0.969, 0.1425, 0.9344, 0.0, 0.2082, 5.608e-08, 0.1709, 0.06026, 0.2022, 0.1425, 1.0, 2.804e-08, 1.0, 0.1425, 0.969, 0.2859, 0.1076, 0.3327, 0.06873, 0.2998, 0.1287, 0.8916, 0.02641, 0.7491, 0.02641, 0.8916, 0.0, 0.3067, 0.716, 0.276, 0.7367, 0.2682, 0.6686, 0.007197, 0.1343, 5.608e-08, 0.1709, 0.007197, 0.1343, 0.8916, 0.09196, 0.7491, 0.09196, 0.8916, 0.05746, 0.1271, 0.6827, 0.09857, 0.7367, 0.1063, 0.6686, 0.7491, 0.09196, 0.8916, 0.09196, 0.7491, 0.09196, 0.3094, 0.2271, 0.3674, 0.2449, 0.2998, 0.2505, 0.8916, 0.1659, 0.7491, 0.1659, 0.8916, 0.1286, 0.007197, 0.2449, 0.0, 0.2082, 0.06514, 0.2271, 0.8916, 0.2026, 0.7491, 0.2026, 0.8916, 0.1659, 0.2682, 0.08971, 0.3067, 0.04232, 0.2859, 0.1076, 0.8916, 0.2371, 0.7491, 0.2371, 0.8916, 0.2026, 0.276, 0.7367, 0.2419, 0.751, 0.2474, 0.6827, 0.8916, 0.2681, 0.7491, 0.2681, 0.8916, 0.2371, 0.8916, 0.2945, 0.7491, 0.2945, 0.8916, 0.2681, 0.06789, 0.716, 0.04181, 0.6896, 0.1063, 0.6686, 0.8916, 0.5937, 0.7491, 0.5937, 0.8916, 0.5626, 0.3745, 0.2082, 0.3674, 0.2449, 0.3143, 0.2022, 0.8916, 0.6282, 0.7491, 0.6282, 0.8916, 0.5937, 0.02131, 0.2794, 0.007197, 0.2449, 0.07472, 0.2505, 0.8916, 0.6648, 0.7491, 0.6648, 0.8916, 0.6282, 0.276, 0.02158, 0.3067, 0.04232, 0.2474, 0.07564, 0.8916, 0.7021, 0.7491, 0.7021, 0.8916, 0.6648, 0.2419, 0.751, 0.2057, 0.7583, 0.2243, 0.6924, 0.8916, 0.7388, 0.7491, 0.7388, 0.8916, 0.7021, 0.5062, 0.9222, 0.4211, 0.9222, 0.5062, 0.9012, 0.5062, 0.9012, 0.4211, 0.9012, 0.5062, 0.8778, 0.5062, 0.9401, 0.4211, 0.9401, 0.5062, 0.9222, 0.5912, 0.7794, 0.5062, 0.7794, 0.5912, 0.7583, 0.5912, 0.8028, 0.5062, 0.8028, 0.5912, 0.7794, 0.5912, 0.8276, 0.5062, 0.8276, 0.5912, 0.8028, 0.5912, 0.8529, 0.5062, 0.8529, 0.5912, 0.8276, 0.5912, 0.8778, 0.5062, 0.8778, 0.5912, 0.8529, 0.5912, 0.9012, 0.5062, 0.9012, 0.5912, 0.8778, 0.5912, 0.9222, 0.5062, 0.9222, 0.5912, 0.9012, 0.4211, 0.7762, 0.336, 0.7762, 0.4211, 0.7583, 0.4211, 0.7973, 0.336, 0.7973, 0.4211, 0.7762, 0.4211, 0.8207, 0.336, 0.8207, 0.4211, 0.7973, 0.4211, 0.8455, 0.336, 0.8455, 0.4211, 0.8207, 0.4211, 0.8708, 0.336, 0.8708, 0.4211, 0.8455, 0.4211, 0.8957, 0.336, 0.8957, 0.4211, 0.8708, 0.4211, 0.9191, 0.336, 0.9191, 0.4211, 0.8957, 0.4211, 0.9401, 0.336, 0.9401, 0.4211, 0.9191, 0.2509, 0.9401, 0.336, 0.9401, 0.2509, 0.958, 0.2509, 0.9191, 0.336, 0.9191, 0.2509, 0.9401, 0.2509, 0.8957, 0.336, 0.8957, 0.2509, 0.9191, 0.2509, 0.8708, 0.336, 0.8708, 0.2509, 0.8957, 0.2509, 0.8455, 0.336, 0.8455, 0.2509, 0.8708, 0.2509, 0.8207, 0.336, 0.8207, 0.2509, 0.8455, 0.2509, 0.7973, 0.336, 0.7973, 0.2509, 0.8207, 0.2509, 0.7762, 0.336, 0.7762, 0.2509, 0.7973, 0.2509, 0.7583, 0.336, 0.7583, 0.2509, 0.7762, 0.5062, 0.7794, 0.4211, 0.7794, 0.5062, 0.7583, 0.5062, 0.8028, 0.4211, 0.8028, 0.5062, 0.7794, 0.5062, 0.8276, 0.4211, 0.8276, 0.5062, 0.8028, 0.5062, 0.8529, 0.4211, 0.8529, 0.5062, 0.8276, 0.5062, 0.8778, 0.4211, 0.8778, 0.5062, 0.8529, 0.04181, 0.06873, 0.06789, 0.04232, 0.08862, 0.1076, 0.2419, 0.3719, 0.2057, 0.3792, 0.2243, 0.3132, 0.06789, 0.04232, 0.09857, 0.02158, 0.1063, 0.08971, 0.2057, 0.3792, 0.1688, 0.3792, 0.1998, 0.3181, 0.09857, 0.02158, 0.1326, 0.007285, 0.1271, 0.07564, 0.1748, 0.3181, 0.1688, 0.3792, 0.1502, 0.3132, 0.1326, 0.007285, 0.1688, 0.0, 0.1502, 0.06594, 0.1502, 0.3132, 0.1326, 0.3719, 0.1271, 0.3035, 0.06026, 0.5814, 2.243e-08, 0.5874, 0.06026, 0.5561, 0.1688, 0.0, 0.2057, 3.406e-08, 0.1748, 0.061, 0.09857, 0.3576, 0.06789, 0.3368, 0.1271, 0.3035, 0.3094, 0.1521, 0.3674, 0.1343, 0.3143, 0.1769, 0.007197, 0.624, 2.243e-08, 0.5874, 0.06514, 0.6062, 0.2057, 0.7583, 0.1688, 0.7583, 0.1998, 0.6973, 0.2057, 3.406e-08, 0.2419, 0.007285, 0.1998, 0.061, 0.06789, 0.3368, 0.04181, 0.3104, 0.1063, 0.2894, 0.3532, 0.09978, 0.3674, 0.1343, 0.2998, 0.1287, 0.07472, 0.6296, 0.02131, 0.6585, 0.06514, 0.6062, 0.1688, 0.7583, 0.1326, 0.751, 0.1748, 0.6973, 0.2419, 0.007285, 0.276, 0.02158, 0.2243, 0.06594, 0.08862, 0.2715, 0.04181, 0.3104, 0.07472, 0.2505, 0.3143, 0.1769, 0.3745, 0.1709, 0.3143, 0.2022, 0.04181, 0.6896, 0.02131, 0.6585, 0.08862, 0.6507, 0.8916, 0.05746, 0.7491, 0.05746, 0.8916, 0.02641, 0.8916, 0.05746, 0.7491, 0.05746, 0.8916, 0.05746, 0.7491, 0.02641, 0.8916, 0.02641, 0.7491, 0.02641, 0.7073, 0.06873, 0.6812, 0.04232, 0.7073, 0.06873, 0.8916, 0.1286, 0.7491, 0.1286, 0.8916, 0.09196, 0.6505, 0.02158, 0.6164, 0.007285, 0.6505, 0.02158, 0.8916, 0.1286, 0.7491, 0.1286, 0.8916, 0.1286, 0.04181, 0.06873, 0.04181, 0.06873, 0.02131, 0.09978])
me_cylinder_003.materials.append(mat_mtl_test)
me_cylinder_003.use_remesh_preserve_volume = False
me_cylinder_003.use_remesh_preserve_attributes = False
me_cylinder_003.use_mirror_vertex_groups = False
me_cylinder_003.update()
me_cylinder_002 = bpy.data.meshes.new('Cylinder.002')
me_cylinder_002.from_pydata([(0.0, 0.5, -4.127), (0.0, 0.5, 4.919), (0.433, 0.25, -4.127), (0.433, 0.25, 4.919), (0.433, -0.25, -4.127), (0.433, -0.25, 4.919), (-4.371e-08, -0.5, -4.127), (-4.371e-08, -0.5, 4.919), (-0.433, -0.25, -4.127), (-0.433, -0.25, 4.919), (-0.433, 0.25, -4.127), (-0.433, 0.25, 4.919), (0.0, 0.5, -4.127), (0.433, 0.25, -4.127), (0.433, 0.25, 4.919), (0.0, 0.5, 4.919), (0.433, -0.25, -4.127), (0.433, -0.25, 4.919), (-4.371e-08, -0.5, -4.127), (-4.371e-08, -0.5, 4.919), (-0.433, -0.25, -4.127), (-0.433, -0.25, 4.919), (-0.433, 0.25, -4.127), (-0.433, 0.25, 4.919), (0.0, 0.5, -1.483), (0.0, 0.5, 1.532), (0.433, 0.25, 1.532), (0.433, 0.25, -1.483), (0.433, -0.25, 1.532), (0.433, -0.25, -1.483), (-4.371e-08, -0.5, 1.532), (-4.371e-08, -0.5, -1.483), (-0.433, -0.25, 1.532), (-0.433, -0.25, -1.483), (-0.433, 0.25, 1.532), (-0.433, 0.25, -1.483), (6.663e-09, 0.7552, -1.318), (6.663e-09, 0.7552, 1.367), (0.654, 0.3776, 1.367), (0.654, 0.3776, -1.318), (0.654, -0.3776, 1.367), (0.654, -0.3776, -1.318), (-5.936e-08, -0.7552, 1.367), (-5.936e-08, -0.7552, -1.318), (-0.654, -0.3776, 1.367), (-0.654, -0.3776, -1.318), (-0.654, 0.3776, 1.367), (-0.654, 0.3776, -1.318), (0.0, -4.337, -0.2896), (0.0, 4.709, -0.2896), (0.433, -4.337, -0.03962), (0.433, 4.709, -0.03961), (0.433, -4.337, 0.4604), (0.433, 4.709, 0.4604), (-4.371e-08, -4.337, 0.7104), (-4.371e-08, 4.709, 0.7104), (-0.433, -4.337, 0.4604), (-0.433, 4.709, 0.4604), (-0.433, -4.337, -0.03962), (-0.433, 4.709, -0.03961), (0.0, -4.337, -0.2896), (0.433, -4.337, -0.03962), (0.433, 4.709, -0.03961), (0.0, 4.709, -0.2896), (0.433, -4.337, 0.4604), (0.433, 4.709, 0.4604), (-4.371e-08, -4.337, 0.7104), (-4.371e-08, 4.709, 0.7104), (-0.433, -4.337, 0.4604), (-0.433, 4.709, 0.4604), (-0.433, -4.337, -0.03962), (-0.433, 4.709, -0.03961), (0.0, -1.693, -0.2896), (0.0, 1.322, -0.2896), (0.433, 1.322, -0.03961), (0.433, -1.693, -0.03961), (0.433, 1.322, 0.4604), (0.433, -1.693, 0.4604), (-4.371e-08, 1.322, 0.7104), (-4.371e-08, -1.693, 0.7104), (-0.433, 1.322, 0.4604), (-0.433, -1.693, 0.4604), (-0.433, 1.322, -0.03961), (-0.433, -1.693, -0.03961), (6.663e-09, -1.528, -0.5448), (6.663e-09, 1.157, -0.5448), (0.654, 1.157, -0.1672), (0.654, -1.528, -0.1672), (0.654, 1.157, 0.588), (0.654, -1.528, 0.588), (-5.936e-08, 1.157, 0.9656), (-5.936e-08, -1.528, 0.9656), (-0.654, 1.157, 0.588), (-0.654, -1.528, 0.588), (-0.654, 1.157, -0.1672), (-0.654, -1.528, -0.1672), (4.321, -0.378, -0.2896), (-4.691, 0.4104, -0.2896), (4.359, 0.05334, -0.03962), (-4.653, 0.8418, -0.03961), (4.359, 0.05334, 0.4604), (-4.653, 0.8418, 0.4604), (4.321, -0.378, 0.7104), (-4.691, 0.4104, 0.7104), (4.283, -0.8094, 0.4604), (-4.729, -0.02096, 0.4604), (4.283, -0.8094, -0.03962), (-4.729, -0.02096, -0.03961), (4.321, -0.378, -0.2896), (4.359, 0.05334, -0.03962), (-4.653, 0.8418, -0.03961), (-4.691, 0.4104, -0.2896), (4.359, 0.05334, 0.4604), (-4.653, 0.8418, 0.4604), (4.321, -0.378, 0.7104), (-4.691, 0.4104, 0.7104), (4.283, -0.8094, 0.4604), (-4.729, -0.02096, 0.4604), (4.283, -0.8094, -0.03962), (-4.729, -0.02096, -0.03961), (1.687, -0.1476, -0.2896), (-1.317, 0.1152, -0.2896), (-1.279, 0.5466, -0.03961), (1.725, 0.2838, -0.03961), (-1.279, 0.5466, 0.4604), (1.725, 0.2838, 0.4604), (-1.317, 0.1152, 0.7104), (1.687, -0.1476, 0.7104), (-1.355, -0.3162, 0.4604), (1.649, -0.579, 0.4604), (-1.355, -0.3162, -0.03961), (1.649, -0.579, -0.03961), (1.522, -0.1332, -0.5448), (-1.152, 0.1008, -0.5448), (-1.095, 0.7523, -0.1672), (1.579, 0.5183, -0.1672), (-1.095, 0.7523, 0.588), (1.579, 0.5183, 0.588), (-1.152, 0.1008, 0.9656), (1.522, -0.1332, 0.9656), (-1.209, -0.5507, 0.588), (1.465, -0.7847, 0.588), (-1.209, -0.5507, -0.1672), (1.465, -0.7847, -0.1672)], [], [(25, 15, 14, 26), (26, 14, 17, 28), (28, 17, 19, 30), (30, 19, 21, 32), (3, 1, 23, 9, 7, 5), (34, 11, 15, 25), (32, 21, 11, 34), (0, 2, 4, 6, 8, 10), (20, 33, 35, 22), (27, 24, 36, 39), (22, 35, 24, 12), (34, 25, 37, 46), (18, 31, 33, 20), (31, 29, 41, 43), (16, 29, 31, 18), (26, 28, 40, 38), (13, 27, 29, 16), (24, 35, 47, 36), (12, 24, 27, 13), (30, 32, 44, 42), (45, 44, 46, 47), (47, 46, 37, 36), (43, 42, 44, 45), (41, 40, 42, 43), (39, 38, 40, 41), (36, 37, 38, 39), (35, 33, 45, 47), (28, 30, 42, 40), (33, 31, 43, 45), (25, 26, 38, 37), (32, 34, 46, 44), (29, 27, 39, 41), (73, 63, 62, 74), (74, 62, 65, 76), (76, 65, 67, 78), (78, 67, 69, 80), (51, 49, 71, 57, 55, 53), (82, 59, 63, 73), (80, 69, 59, 82), (48, 50, 52, 54, 56, 58), (68, 81, 83, 70), (75, 72, 84, 87), (70, 83, 72, 60), (82, 73, 85, 94), (66, 79, 81, 68), (79, 77, 89, 91), (64, 77, 79, 66), (74, 76, 88, 86), (61, 75, 77, 64), (72, 83, 95, 84), (60, 72, 75, 61), (78, 80, 92, 90), (93, 92, 94, 95), (95, 94, 85, 84), (91, 90, 92, 93), (89, 88, 90, 91), (87, 86, 88, 89), (84, 85, 86, 87), (83, 81, 93, 95), (76, 78, 90, 88), (81, 79, 91, 93), (73, 74, 86, 85), (80, 82, 94, 92), (77, 75, 87, 89), (121, 111, 110, 122), (122, 110, 113, 124), (124, 113, 115, 126), (126, 115, 117, 128), (99, 97, 119, 105, 103, 101), (130, 107, 111, 121), (128, 117, 107, 130), (96, 98, 100, 102, 104, 106), (116, 129, 131, 118), (123, 120, 132, 135), (118, 131, 120, 108), (130, 121, 133, 142), (114, 127, 129, 116), (127, 125, 137, 139), (112, 125, 127, 114), (122, 124, 136, 134), (109, 123, 125, 112), (120, 131, 143, 132), (108, 120, 123, 109), (126, 128, 140, 138), (141, 140, 142, 143), (143, 142, 133, 132), (139, 138, 140, 141), (137, 136, 138, 139), (135, 134, 136, 137), (132, 133, 134, 135), (131, 129, 141, 143), (124, 126, 138, 136), (129, 127, 139, 141), (121, 122, 134, 133), (128, 130, 142, 140), (125, 123, 135, 137)])
me_cylinder_002.polygons.foreach_set('use_smooth', [True] * 96)
_uv = me_cylinder_002.uv_layers.new(name='UVMap')
_uv.uv.foreach_set('vector', [0.4361, 0.6667, 0.4361, 1.0, 0.3489, 1.0, 0.3489, 0.6667, 1.733e-08, 0.3333, 0.0, 2.98e-08, 0.08723, 2.98e-08, 0.08723, 0.3333, 0.08723, 0.3333, 0.08723, 2.98e-08, 0.2617, 0.0, 0.2617, 0.3333, 0.2617, 0.3333, 0.2617, 0.0, 0.3489, 0.0, 0.3489, 0.3333, 0.8489, 0.5, 1.0, 0.625, 1.0, 0.875, 0.8489, 1.0, 0.6978, 0.875, 0.6978, 0.625, 0.6106, 0.6667, 0.6106, 1.0, 0.4361, 1.0, 0.4361, 0.6667, 0.6978, 0.6667, 0.6978, 1.0, 0.6106, 1.0, 0.6106, 0.6667, 1.0, 0.125, 1.0, 0.375, 0.8489, 0.5, 0.6978, 0.375, 0.6978, 0.125, 0.8489, 0.0, 0.6978, 0.0, 0.6978, 0.3333, 0.6106, 0.3333, 0.6106, 8.941e-08, 0.3489, 0.3333, 0.4361, 0.3333, 0.4361, 0.3333, 0.3489, 0.3333, 0.6106, 8.941e-08, 0.6106, 0.3333, 0.4361, 0.3333, 0.4361, 5.96e-08, 0.6106, 0.6667, 0.4361, 0.6667, 0.4361, 0.6667, 0.6106, 0.6667, 0.2617, 1.0, 0.2617, 0.6667, 0.3489, 0.6667, 0.3489, 1.0, 0.2617, 0.6667, 0.08723, 0.6667, 0.08723, 0.6667, 0.2617, 0.6667, 0.08723, 1.0, 0.08723, 0.6667, 0.2617, 0.6667, 0.2617, 1.0, 1.733e-08, 0.3333, 0.08723, 0.3333, 0.08723, 0.3333, 1.733e-08, 0.3333, 5.199e-08, 1.0, 3.466e-08, 0.6667, 0.08723, 0.6667, 0.08723, 1.0, 0.4361, 0.3333, 0.6106, 0.3333, 0.6106, 0.3333, 0.4361, 0.3333, 0.4361, 5.96e-08, 0.4361, 0.3333, 0.3489, 0.3333, 0.3489, 8.941e-08, 0.2617, 0.3333, 0.3489, 0.3333, 0.3489, 0.3333, 0.2617, 0.3333, 0.6978, 0.3333, 0.6978, 0.6667, 0.6106, 0.6667, 0.6106, 0.3333, 0.6106, 0.3333, 0.6106, 0.6667, 0.4361, 0.6667, 0.4361, 0.3333, 0.2617, 0.6667, 0.2617, 0.3333, 0.3489, 0.3333, 0.3489, 0.6667, 0.08723, 0.6667, 0.08723, 0.3333, 0.2617, 0.3333, 0.2617, 0.6667, 3.466e-08, 0.6667, 1.733e-08, 0.3333, 0.08723, 0.3333, 0.08723, 0.6667, 0.4361, 0.3333, 0.4361, 0.6667, 0.3489, 0.6667, 0.3489, 0.3333, 0.6106, 0.3333, 0.6978, 0.3333, 0.6978, 0.3333, 0.6106, 0.3333, 0.08723, 0.3333, 0.2617, 0.3333, 0.2617, 0.3333, 0.08723, 0.3333, 0.3489, 0.6667, 0.2617, 0.6667, 0.2617, 0.6667, 0.3489, 0.6667, 0.4361, 0.6667, 0.3489, 0.6667, 0.3489, 0.6667, 0.4361, 0.6667, 0.6978, 0.6667, 0.6106, 0.6667, 0.6106, 0.6667, 0.6978, 0.6667, 0.08723, 0.6667, 3.466e-08, 0.6667, 3.466e-08, 0.6667, 0.08723, 0.6667, 0.4361, 0.6667, 0.4361, 1.0, 0.3489, 1.0, 0.3489, 0.6667, 1.733e-08, 0.3333, 0.0, 2.98e-08, 0.08723, 2.98e-08, 0.08723, 0.3333, 0.08723, 0.3333, 0.08723, 2.98e-08, 0.2617, 0.0, 0.2617, 0.3333, 0.2617, 0.3333, 0.2617, 0.0, 0.3489, 0.0, 0.3489, 0.3333, 0.8489, 0.5, 1.0, 0.625, 1.0, 0.875, 0.8489, 1.0, 0.6978, 0.875, 0.6978, 0.625, 0.6106, 0.6667, 0.6106, 1.0, 0.4361, 1.0, 0.4361, 0.6667, 0.6978, 0.6667, 0.6978, 1.0, 0.6106, 1.0, 0.6106, 0.6667, 1.0, 0.125, 1.0, 0.375, 0.8489, 0.5, 0.6978, 0.375, 0.6978, 0.125, 0.8489, 0.0, 0.6978, 0.0, 0.6978, 0.3333, 0.6106, 0.3333, 0.6106, 8.941e-08, 0.3489, 0.3333, 0.4361, 0.3333, 0.4361, 0.3333, 0.3489, 0.3333, 0.6106, 8.941e-08, 0.6106, 0.3333, 0.4361, 0.3333, 0.4361, 5.96e-08, 0.6106, 0.6667, 0.4361, 0.6667, 0.4361, 0.6667, 0.6106, 0.6667, 0.2617, 1.0, 0.2617, 0.6667, 0.3489, 0.6667, 0.3489, 1.0, 0.2617, 0.6667, 0.08723, 0.6667, 0.08723, 0.6667, 0.2617, 0.6667, 0.08723, 1.0, 0.08723, 0.6667, 0.2617, 0.6667, 0.2617, 1.0, 1.733e-08, 0.3333, 0.08723, 0.3333, 0.08723, 0.3333, 1.733e-08, 0.3333, 5.199e-08, 1.0, 3.466e-08, 0.6667, 0.08723, 0.6667, 0.08723, 1.0, 0.4361, 0.3333, 0.6106, 0.3333, 0.6106, 0.3333, 0.4361, 0.3333, 0.4361, 5.96e-08, 0.4361, 0.3333, 0.3489, 0.3333, 0.3489, 8.941e-08, 0.2617, 0.3333, 0.3489, 0.3333, 0.3489, 0.3333, 0.2617, 0.3333, 0.6978, 0.3333, 0.6978, 0.6667, 0.6106, 0.6667, 0.6106, 0.3333, 0.6106, 0.3333, 0.6106, 0.6667, 0.4361, 0.6667, 0.4361, 0.3333, 0.2617, 0.6667, 0.2617, 0.3333, 0.3489, 0.3333, 0.3489, 0.6667, 0.08723, 0.6667, 0.08723, 0.3333, 0.2617, 0.3333, 0.2617, 0.6667, 3.466e-08, 0.6667, 1.733e-08, 0.3333, 0.08723, 0.3333, 0.08723, 0.6667, 0.4361, 0.3333, 0.4361, 0.6667, 0.3489, 0.6667, 0.3489, 0.3333, 0.6106, 0.3333, 0.6978, 0.3333, 0.6978, 0.3333, 0.6106, 0.3333, 0.08723, 0.3333, 0.2617, 0.3333, 0.2617, 0.3333, 0.08723, 0.3333, 0.3489, 0.6667, 0.2617, 0.6667, 0.2617, 0.6667, 0.3489, 0.6667, 0.4361, 0.6667, 0.3489, 0.6667, 0.3489, 0.6667, 0.4361, 0.6667, 0.6978, 0.6667, 0.6106, 0.6667, 0.6106, 0.6667, 0.6978, 0.6667, 0.08723, 0.6667, 3.466e-08, 0.6667, 3.466e-08, 0.6667, 0.08723, 0.6667, 0.4361, 0.6667, 0.4361, 1.0, 0.3489, 1.0, 0.3489, 0.6667, 1.733e-08, 0.3333, 0.0, 2.98e-08, 0.08723, 2.98e-08, 0.08723, 0.3333, 0.08723, 0.3333, 0.08723, 2.98e-08, 0.2617, 0.0, 0.2617, 0.3333, 0.2617, 0.3333, 0.2617, 0.0, 0.3489, 0.0, 0.3489, 0.3333, 0.8489, 0.5, 1.0, 0.625, 1.0, 0.875, 0.8489, 1.0, 0.6978, 0.875, 0.6978, 0.625, 0.6106, 0.6667, 0.6106, 1.0, 0.4361, 1.0, 0.4361, 0.6667, 0.6978, 0.6667, 0.6978, 1.0, 0.6106, 1.0, 0.6106, 0.6667, 1.0, 0.125, 1.0, 0.375, 0.8489, 0.5, 0.6978, 0.375, 0.6978, 0.125, 0.8489, 0.0, 0.6978, 0.0, 0.6978, 0.3333, 0.6106, 0.3333, 0.6106, 8.941e-08, 0.3489, 0.3333, 0.4361, 0.3333, 0.4361, 0.3333, 0.3489, 0.3333, 0.6106, 8.941e-08, 0.6106, 0.3333, 0.4361, 0.3333, 0.4361, 5.96e-08, 0.6106, 0.6667, 0.4361, 0.6667, 0.4361, 0.6667, 0.6106, 0.6667, 0.2617, 1.0, 0.2617, 0.6667, 0.3489, 0.6667, 0.3489, 1.0, 0.2617, 0.6667, 0.08723, 0.6667, 0.08723, 0.6667, 0.2617, 0.6667, 0.08723, 1.0, 0.08723, 0.6667, 0.2617, 0.6667, 0.2617, 1.0, 1.733e-08, 0.3333, 0.08723, 0.3333, 0.08723, 0.3333, 1.733e-08, 0.3333, 5.199e-08, 1.0, 3.466e-08, 0.6667, 0.08723, 0.6667, 0.08723, 1.0, 0.4361, 0.3333, 0.6106, 0.3333, 0.6106, 0.3333, 0.4361, 0.3333, 0.4361, 5.96e-08, 0.4361, 0.3333, 0.3489, 0.3333, 0.3489, 8.941e-08, 0.2617, 0.3333, 0.3489, 0.3333, 0.3489, 0.3333, 0.2617, 0.3333, 0.6978, 0.3333, 0.6978, 0.6667, 0.6106, 0.6667, 0.6106, 0.3333, 0.6106, 0.3333, 0.6106, 0.6667, 0.4361, 0.6667, 0.4361, 0.3333, 0.2617, 0.6667, 0.2617, 0.3333, 0.3489, 0.3333, 0.3489, 0.6667, 0.08723, 0.6667, 0.08723, 0.3333, 0.2617, 0.3333, 0.2617, 0.6667, 3.466e-08, 0.6667, 1.733e-08, 0.3333, 0.08723, 0.3333, 0.08723, 0.6667, 0.4361, 0.3333, 0.4361, 0.6667, 0.3489, 0.6667, 0.3489, 0.3333, 0.6106, 0.3333, 0.6978, 0.3333, 0.6978, 0.3333, 0.6106, 0.3333, 0.08723, 0.3333, 0.2617, 0.3333, 0.2617, 0.3333, 0.08723, 0.3333, 0.3489, 0.6667, 0.2617, 0.6667, 0.2617, 0.6667, 0.3489, 0.6667, 0.4361, 0.6667, 0.3489, 0.6667, 0.3489, 0.6667, 0.4361, 0.6667, 0.6978, 0.6667, 0.6106, 0.6667, 0.6106, 0.6667, 0.6978, 0.6667, 0.08723, 0.6667, 3.466e-08, 0.6667, 3.466e-08, 0.6667, 0.08723, 0.6667])
me_cylinder_002.materials.append(mat_mtl_test)
me_cylinder_002.use_remesh_preserve_volume = False
me_cylinder_002.use_remesh_preserve_attributes = False
me_cylinder_002.use_mirror_vertex_groups = False
me_cylinder_002.update()
me_grid = bpy.data.meshes.new('Grid')
me_grid.from_pydata([(-51.14, -51.14, 2.273), (-39.77, -51.14, 3.33), (-28.41, -51.14, 3.206), (-17.05, -51.14, 3.872), (-5.682, -51.14, 1.455), (5.682, -51.14, 0.4012), (17.05, -51.14, 0.7945), (28.41, -51.14, 0.1014), (39.77, -51.14, 4.543), (51.14, -51.14, 0.08383), (-51.14, -39.77, 1.474), (-39.77, -39.77, 1.305), (-28.41, -39.77, 6.904), (-17.05, -39.77, 0.315), (-5.682, -39.77, 0.5271), (5.682, -39.9, 1.826), (17.05, -39.78, 2.195), (28.41, -39.77, 2.822), (39.77, -39.77, 7.181), (51.14, -39.77, 3.657), (-51.14, -28.41, 1.368), (-39.77, -28.41, 3.575), (-28.41, -28.41, 4.647), (-17.2, -28.56, 4.52), (-5.782, -28.61, 1.475), (5.682, -28.78, 1.974), (17.08, -28.48, 2.611), (28.42, -28.42, 2.636), (39.77, -28.41, 4.729), (51.14, -28.41, 3.473), (-51.14, -17.05, 1.375), (-39.77, -17.05, 3.317), (-28.42, -17.05, 2.781), (-17.26, -17.15, 3.298), (-5.696, -17.06, 4.826), (5.682, -17.18, -0.3154), (17.2, -17.2, 1.629), (28.57, -17.13, 1.745), (39.83, -17.07, 0.4689), (51.14, -17.05, 1.844), (-51.14, -5.682, 1.353), (-39.77, -5.682, 1.675), (-28.44, -5.682, 1.799), (-17.16, -5.682, 0.6871), (-5.95, -5.682, 3.855), (5.682, -5.682, 7.575), (17.18, -5.682, 1.921), (28.78, -5.682, 0.7367), (39.82, -5.682, 1.803), (51.14, -5.682, 0.3279), (-51.14, 5.682, 1.133), (-39.77, 5.682, 5.343), (-28.46, 5.699, 1.944), (-17.07, 5.693, 3.422), (-5.992, 5.992, 2.898), (5.682, 5.999, -0.6109), (17.33, 5.962, 2.193), (28.65, 5.801, 3.333), (39.84, 5.704, 0.9412), (51.14, 5.682, 0.7306), (-51.14, 17.05, 2.094), (-39.77, 17.05, 2.39), (-28.41, 17.05, 1.851), (-17.14, 17.14, 5.054), (-5.773, 17.23, 1.561), (5.682, 17.45, 2.153), (17.17, 17.29, 0.8599), (28.49, 17.13, 2.041), (39.77, 17.05, 3.872), (51.14, 17.05, 0.5665), (-51.14, 28.41, 1.149), (-39.77, 28.41, 0.7159), (-28.41, 28.41, 8.563), (-17.05, 28.41, 5.356), (-5.709, 28.49, 2.516), (5.682, 28.56, 3.109), (17.07, 28.49, 2.645), (28.41, 28.41, 5.742), (39.77, 28.41, 6.035), (51.14, 28.41, 1.574), (-51.14, 39.77, 1.512), (-39.77, 39.77, 3.403), (-28.41, 39.77, 5.259), (-17.05, 39.77, 2.082), (-5.682, 39.77, 1.882), (5.682, 39.77, 1.328), (17.05, 39.77, 6.75), (28.41, 39.77, 3.487), (39.77, 39.77, 1.802), (51.14, 39.77, 1.575), (-51.14, 51.14, 0.4777), (-39.77, 51.14, 0.3423), (-28.41, 51.14, 1.703), (-17.05, 51.14, 0.3592), (-5.682, 51.14, 2.964), (5.682, 51.14, 0.2707), (17.05, 51.14, 4.1), (28.41, 51.14, 2.687), (39.77, 51.14, 3.731), (51.14, 51.14, 1.529), (-39.77, -51.14, 3.33), (-39.77, -39.77, 1.305), (-39.77, -39.77, 1.305), (-39.77, -39.77, 1.305), (-51.14, -39.77, 1.474), (-28.41, -51.14, 3.206), (-28.41, -39.77, 6.904), (-28.41, -39.77, 6.904), (-28.41, -39.77, 6.904), (-17.05, -51.14, 3.872), (-17.05, -39.77, 0.315), (-17.05, -39.77, 0.315), (-17.05, -39.77, 0.315), (-5.682, -51.14, 1.455), (-5.682, -39.77, 0.5271), (-5.682, -39.77, 0.5271), (-5.682, -39.77, 0.5271), (5.682, -51.14, 0.4012), (5.682, -39.9, 1.826), (5.682, -39.9, 1.826), (5.682, -39.9, 1.826), (17.05, -51.14, 0.7945), (17.05, -39.78, 2.195), (17.05, -39.78, 2.195), (17.05, -39.78, 2.195), (28.41, -51.14, 0.1014), (28.41, -39.77, 2.822), (28.41, -39.77, 2.822), (28.41, -39.77, 2.822), (39.77, -51.14, 4.543), (39.77, -39.77, 7.181), (39.77, -39.77, 7.181), (39.77, -39.77, 7.181), (51.14, -39.77, 3.657), (-39.77, -28.41, 3.575), (-39.77, -28.41, 3.575), (-39.77, -28.41, 3.575), (-51.14, -28.41, 1.368), (-28.41, -28.41, 4.647), (-28.41, -28.41, 4.647), (-28.41, -28.41, 4.647), (-17.2, -28.56, 4.52), (-17.2, -28.56, 4.52), (-17.2, -28.56, 4.52), (-5.782, -28.61, 1.475), (-5.782, -28.61, 1.475), (-5.782, -28.61, 1.475), (5.682, -28.78, 1.974), (5.682, -28.78, 1.974), (5.682, -28.78, 1.974), (17.08, -28.48, 2.611), (17.08, -28.48, 2.611), (17.08, -28.48, 2.611), (28.42, -28.42, 2.636), (28.42, -28.42, 2.636), (28.42, -28.42, 2.636), (39.77, -28.41, 4.729), (39.77, -28.41, 4.729), (39.77, -28.41, 4.729), (51.14, -28.41, 3.473), (-39.77, -17.05, 3.317), (-39.77, -17.05, 3.317), (-39.77, -17.05, 3.317), (-51.14, -17.05, 1.375), (-28.42, -17.05, 2.781), (-28.42, -17.05, 2.781), (-28.42, -17.05, 2.781), (-17.26, -17.15, 3.298), (-17.26, -17.15, 3.298), (-17.26, -17.15, 3.298), (-5.696, -17.06, 4.826), (-5.696, -17.06, 4.826), (-5.696, -17.06, 4.826), (5.682, -17.18, -0.3154), (5.682, -17.18, -0.3154), (5.682, -17.18, -0.3154), (17.2, -17.2, 1.629), (17.2, -17.2, 1.629), (17.2, -17.2, 1.629), (28.57, -17.13, 1.745), (28.57, -17.13, 1.745), (28.57, -17.13, 1.745), (39.83, -17.07, 0.4689), (39.83, -17.07, 0.4689), (39.83, -17.07, 0.4689), (51.14, -17.05, 1.844), (-39.77, -5.682, 1.675), (-39.77, -5.682, 1.675), (-39.77, -5.682, 1.675), (-51.14, -5.682, 1.353), (-28.44, -5.682, 1.799), (-28.44, -5.682, 1.799), (-28.44, -5.682, 1.799), (-17.16, -5.682, 0.6871), (-17.16, -5.682, 0.6871), (-17.16, -5.682, 0.6871), (-5.95, -5.682, 3.855), (-5.95, -5.682, 3.855), (-5.95, -5.682, 3.855), (5.682, -5.682, 7.575), (5.682, -5.682, 7.575), (5.682, -5.682, 7.575), (17.18, -5.682, 1.921), (17.18, -5.682, 1.921), (17.18, -5.682, 1.921), (28.78, -5.682, 0.7367), (28.78, -5.682, 0.7367), (28.78, -5.682, 0.7367), (39.82, -5.682, 1.803), (39.82, -5.682, 1.803), (39.82, -5.682, 1.803), (51.14, -5.682, 0.3279), (-39.77, 5.682, 5.343), (-39.77, 5.682, 5.343), (-39.77, 5.682, 5.343), (-51.14, 5.682, 1.133), (-28.46, 5.699, 1.944), (-28.46, 5.699, 1.944), (-28.46, 5.699, 1.944), (-17.07, 5.693, 3.422), (-17.07, 5.693, 3.422), (-17.07, 5.693, 3.422), (-5.992, 5.992, 2.898), (-5.992, 5.992, 2.898), (-5.992, 5.992, 2.898), (5.682, 5.999, -0.6109), (5.682, 5.999, -0.6109), (5.682, 5.999, -0.6109), (17.33, 5.962, 2.193), (17.33, 5.962, 2.193), (17.33, 5.962, 2.193), (28.65, 5.801, 3.333), (28.65, 5.801, 3.333), (28.65, 5.801, 3.333), (39.84, 5.704, 0.9412), (39.84, 5.704, 0.9412), (39.84, 5.704, 0.9412), (51.14, 5.682, 0.7306), (-39.77, 17.05, 2.39), (-39.77, 17.05, 2.39), (-39.77, 17.05, 2.39), (-51.14, 17.05, 2.094), (-28.41, 17.05, 1.851), (-28.41, 17.05, 1.851), (-28.41, 17.05, 1.851), (-17.14, 17.14, 5.054), (-17.14, 17.14, 5.054), (-17.14, 17.14, 5.054), (-5.773, 17.23, 1.561), (-5.773, 17.23, 1.561), (-5.773, 17.23, 1.561), (5.682, 17.45, 2.153), (5.682, 17.45, 2.153), (5.682, 17.45, 2.153), (17.17, 17.29, 0.8599), (17.17, 17.29, 0.8599), (17.17, 17.29, 0.8599), (28.49, 17.13, 2.041), (28.49, 17.13, 2.041), (28.49, 17.13, 2.041), (39.77, 17.05, 3.872), (39.77, 17.05, 3.872), (39.77, 17.05, 3.872), (51.14, 17.05, 0.5665), (-39.77, 28.41, 0.7159), (-39.77, 28.41, 0.7159), (-39.77, 28.41, 0.7159), (-51.14, 28.41, 1.149), (-28.41, 28.41, 8.563), (-28.41, 28.41, 8.563), (-28.41, 28.41, 8.563), (-17.05, 28.41, 5.356), (-17.05, 28.41, 5.356), (-17.05, 28.41, 5.356), (-5.709, 28.49, 2.516), (-5.709, 28.49, 2.516), (-5.709, 28.49, 2.516), (5.682, 28.56, 3.109), (5.682, 28.56, 3.109), (5.682, 28.56, 3.109), (17.07, 28.49, 2.645), (17.07, 28.49, 2.645), (17.07, 28.49, 2.645), (28.41, 28.41, 5.742), (28.41, 28.41, 5.742), (28.41, 28.41, 5.742), (39.77, 28.41, 6.035), (39.77, 28.41, 6.035), (39.77, 28.41, 6.035), (51.14, 28.41, 1.574), (-39.77, 39.77, 3.403), (-39.77, 39.77, 3.403), (-39.77, 39.77, 3.403), (-51.14, 39.77, 1.512), (-28.41, 39.77, 5.259), (-28.41, 39.77, 5.259), (-28.41, 39.77, 5.259), (-17.05, 39.77, 2.082), (-17.05, 39.77, 2.082), (-17.05, 39.77, 2.082), (-5.682, 39.77, 1.882), (-5.682, 39.77, 1.882), (-5.682, 39.77, 1.882), (5.682, 39.77, 1.328), (5.682, 39.77, 1.328), (5.682, 39.77, 1.328), (17.05, 39.77, 6.75), (17.05, 39.77, 6.75), (17.05, 39.77, 6.75), (28.41, 39.77, 3.487), (28.41, 39.77, 3.487), (28.41, 39.77, 3.487), (39.77, 39.77, 1.802), (39.77, 39.77, 1.802), (39.77, 39.77, 1.802), (51.14, 39.77, 1.575), (-39.77, 51.14, 0.3423), (-28.41, 51.14, 1.703), (-17.05, 51.14, 0.3592), (-5.682, 51.14, 2.964), (5.682, 51.14, 0.2707), (17.05, 51.14, 4.1), (28.41, 51.14, 2.687), (39.77, 51.14, 3.731)], [], [(0, 100, 101, 104), (1, 105, 106, 102), (2, 109, 110, 107), (3, 113, 114, 111), (4, 117, 118, 115), (5, 121, 122, 119), (6, 125, 126, 123), (7, 129, 130, 127), (8, 9, 133, 131), (10, 103, 134, 137), (11, 108, 138, 135), (12, 112, 141, 139), (13, 116, 144, 142), (14, 120, 147, 145), (15, 124, 150, 148), (16, 128, 153, 151), (17, 132, 156, 154), (18, 19, 159, 157), (20, 136, 160, 163), (21, 140, 164, 161), (22, 143, 167, 165), (23, 146, 170, 168), (24, 149, 173, 171), (25, 152, 176, 174), (26, 155, 179, 177), (27, 158, 182, 180), (28, 29, 185, 183), (30, 162, 186, 189), (31, 166, 190, 187), (32, 169, 193, 191), (33, 172, 196, 194), (34, 175, 199, 197), (35, 178, 202, 200), (36, 181, 205, 203), (37, 184, 208, 206), (38, 39, 211, 209), (40, 188, 212, 215), (41, 192, 216, 213), (42, 195, 219, 217), (43, 198, 222, 220), (44, 201, 225, 223), (45, 204, 228, 226), (46, 207, 231, 229), (47, 210, 234, 232), (48, 49, 237, 235), (50, 214, 238, 241), (51, 218, 242, 239), (52, 221, 245, 243), (53, 224, 248, 246), (54, 227, 251, 249), (55, 230, 254, 252), (56, 233, 257, 255), (57, 236, 260, 258), (58, 59, 263, 261), (60, 240, 264, 267), (61, 244, 268, 265), (62, 247, 271, 269), (63, 250, 274, 272), (64, 253, 277, 275), (65, 256, 280, 278), (66, 259, 283, 281), (67, 262, 286, 284), (68, 69, 289, 287), (70, 266, 290, 293), (71, 270, 294, 291), (72, 273, 297, 295), (73, 276, 300, 298), (74, 279, 303, 301), (75, 282, 306, 304), (76, 285, 309, 307), (77, 288, 312, 310), (78, 79, 315, 313), (80, 292, 316, 90), (81, 296, 317, 91), (82, 299, 318, 92), (83, 302, 319, 93), (84, 305, 320, 94), (85, 308, 321, 95), (86, 311, 322, 96), (87, 314, 323, 97), (88, 89, 99, 98)])
me_grid.polygons.foreach_set('use_smooth', [True] * 81)
_uv = me_grid.uv_layers.new(name='UVMap')
_uv.uv.foreach_set('vector', [0.0, 0.0, 0.1111, 0.0, 0.1111, 0.1111, 0.0, 0.1111, 0.1111, 0.0, 0.2222, 0.0, 0.2222, 0.1111, 0.1111, 0.1111, 0.2222, 0.0, 0.3333, 0.0, 0.3333, 0.1111, 0.2222, 0.1111, 0.3333, 0.0, 0.4444, 0.0, 0.4444, 0.1111, 0.3333, 0.1111, 0.4444, 0.0, 0.5556, 0.0, 0.5556, 0.1099, 0.4444, 0.1111, 0.5556, 0.0, 0.6667, 0.0, 0.6667, 0.111, 0.5556, 0.1099, 0.6667, 0.0, 0.7778, 0.0, 0.7778, 0.1111, 0.6667, 0.111, 0.7778, 0.0, 0.8889, 0.0, 0.8889, 0.1111, 0.7778, 0.1111, 0.8889, 0.0, 1.0, 0.0, 1.0, 0.1111, 0.8889, 0.1111, 0.0, 0.1111, 0.1111, 0.1111, 0.1111, 0.2222, 0.0, 0.2222, 0.1111, 0.1111, 0.2222, 0.1111, 0.2222, 0.2222, 0.1111, 0.2222, 0.2222, 0.1111, 0.3333, 0.1111, 0.3319, 0.2208, 0.2222, 0.2222, 0.3333, 0.1111, 0.4444, 0.1111, 0.4435, 0.2203, 0.3319, 0.2208, 0.4444, 0.1111, 0.5556, 0.1099, 0.5556, 0.2186, 0.4435, 0.2203, 0.5556, 0.1099, 0.6667, 0.111, 0.667, 0.2216, 0.5556, 0.2186, 0.6667, 0.111, 0.7778, 0.1111, 0.7779, 0.2221, 0.667, 0.2216, 0.7778, 0.1111, 0.8889, 0.1111, 0.8889, 0.2222, 0.7779, 0.2221, 0.8889, 0.1111, 1.0, 0.1111, 1.0, 0.2222, 0.8889, 0.2222, 0.0, 0.2222, 0.1111, 0.2222, 0.1111, 0.3333, 0.0, 0.3333, 0.1111, 0.2222, 0.2222, 0.2222, 0.2221, 0.3333, 0.1111, 0.3333, 0.2222, 0.2222, 0.3319, 0.2208, 0.3313, 0.3323, 0.2221, 0.3333, 0.3319, 0.2208, 0.4435, 0.2203, 0.4443, 0.3332, 0.3313, 0.3323, 0.4435, 0.2203, 0.5556, 0.2186, 0.5556, 0.332, 0.4443, 0.3332, 0.5556, 0.2186, 0.667, 0.2216, 0.6682, 0.3318, 0.5556, 0.332, 0.667, 0.2216, 0.7779, 0.2221, 0.7793, 0.3326, 0.6682, 0.3318, 0.7779, 0.2221, 0.8889, 0.2222, 0.8895, 0.3331, 0.7793, 0.3326, 0.8889, 0.2222, 1.0, 0.2222, 1.0, 0.3333, 0.8895, 0.3331, 0.0, 0.3333, 0.1111, 0.3333, 0.1111, 0.4444, 0.0, 0.4444, 0.1111, 0.3333, 0.2221, 0.3333, 0.2219, 0.4444, 0.1111, 0.4444, 0.2221, 0.3333, 0.3313, 0.3323, 0.3322, 0.4444, 0.2219, 0.4444, 0.3313, 0.3323, 0.4443, 0.3332, 0.4418, 0.4444, 0.3322, 0.4444, 0.4443, 0.3332, 0.5556, 0.332, 0.5556, 0.4444, 0.4418, 0.4444, 0.5556, 0.332, 0.6682, 0.3318, 0.668, 0.4444, 0.5556, 0.4444, 0.6682, 0.3318, 0.7793, 0.3326, 0.7814, 0.4444, 0.668, 0.4444, 0.7793, 0.3326, 0.8895, 0.3331, 0.8893, 0.4444, 0.7814, 0.4444, 0.8895, 0.3331, 1.0, 0.3333, 1.0, 0.4444, 0.8893, 0.4444, 0.0, 0.4444, 0.1111, 0.4444, 0.1111, 0.5556, 0.0, 0.5556, 0.1111, 0.4444, 0.2219, 0.4444, 0.2217, 0.5557, 0.1111, 0.5556, 0.2219, 0.4444, 0.3322, 0.4444, 0.3331, 0.5557, 0.2217, 0.5557, 0.3322, 0.4444, 0.4418, 0.4444, 0.4414, 0.5586, 0.3331, 0.5557, 0.4418, 0.4444, 0.5556, 0.4444, 0.5556, 0.5587, 0.4414, 0.5586, 0.5556, 0.4444, 0.668, 0.4444, 0.6694, 0.5583, 0.5556, 0.5587, 0.668, 0.4444, 0.7814, 0.4444, 0.7801, 0.5567, 0.6694, 0.5583, 0.7814, 0.4444, 0.8893, 0.4444, 0.8896, 0.5558, 0.7801, 0.5567, 0.8893, 0.4444, 1.0, 0.4444, 1.0, 0.5556, 0.8896, 0.5558, 0.0, 0.5556, 0.1111, 0.5556, 0.1111, 0.6667, 0.0, 0.6667, 0.1111, 0.5556, 0.2217, 0.5557, 0.2222, 0.6667, 0.1111, 0.6667, 0.2217, 0.5557, 0.3331, 0.5557, 0.3324, 0.6676, 0.2222, 0.6667, 0.3331, 0.5557, 0.4414, 0.5586, 0.4435, 0.6685, 0.3324, 0.6676, 0.4414, 0.5586, 0.5556, 0.5587, 0.5556, 0.6707, 0.4435, 0.6685, 0.5556, 0.5587, 0.6694, 0.5583, 0.6679, 0.6691, 0.5556, 0.6707, 0.6694, 0.5583, 0.7801, 0.5567, 0.7786, 0.6675, 0.6679, 0.6691, 0.7801, 0.5567, 0.8896, 0.5558, 0.8889, 0.6667, 0.7786, 0.6675, 0.8896, 0.5558, 1.0, 0.5556, 1.0, 0.6667, 0.8889, 0.6667, 0.0, 0.6667, 0.1111, 0.6667, 0.1111, 0.7778, 0.0, 0.7778, 0.1111, 0.6667, 0.2222, 0.6667, 0.2222, 0.7778, 0.1111, 0.7778, 0.2222, 0.6667, 0.3324, 0.6676, 0.3333, 0.7778, 0.2222, 0.7778, 0.3324, 0.6676, 0.4435, 0.6685, 0.4442, 0.7786, 0.3333, 0.7778, 0.4435, 0.6685, 0.5556, 0.6707, 0.5556, 0.7793, 0.4442, 0.7786, 0.5556, 0.6707, 0.6679, 0.6691, 0.6669, 0.7785, 0.5556, 0.7793, 0.6679, 0.6691, 0.7786, 0.6675, 0.7778, 0.7778, 0.6669, 0.7785, 0.7786, 0.6675, 0.8889, 0.6667, 0.8889, 0.7778, 0.7778, 0.7778, 0.8889, 0.6667, 1.0, 0.6667, 1.0, 0.7778, 0.8889, 0.7778, 0.0, 0.7778, 0.1111, 0.7778, 0.1111, 0.8889, 0.0, 0.8889, 0.1111, 0.7778, 0.2222, 0.7778, 0.2222, 0.8889, 0.1111, 0.8889, 0.2222, 0.7778, 0.3333, 0.7778, 0.3333, 0.8889, 0.2222, 0.8889, 0.3333, 0.7778, 0.4442, 0.7786, 0.4444, 0.8889, 0.3333, 0.8889, 0.4442, 0.7786, 0.5556, 0.7793, 0.5556, 0.8889, 0.4444, 0.8889, 0.5556, 0.7793, 0.6669, 0.7785, 0.6667, 0.8889, 0.5556, 0.8889, 0.6669, 0.7785, 0.7778, 0.7778, 0.7778, 0.8889, 0.6667, 0.8889, 0.7778, 0.7778, 0.8889, 0.7778, 0.8889, 0.8889, 0.7778, 0.8889, 0.8889, 0.7778, 1.0, 0.7778, 1.0, 0.8889, 0.8889, 0.8889, 0.0, 0.8889, 0.1111, 0.8889, 0.1111, 1.0, 0.0, 1.0, 0.1111, 0.8889, 0.2222, 0.8889, 0.2222, 1.0, 0.1111, 1.0, 0.2222, 0.8889, 0.3333, 0.8889, 0.3333, 1.0, 0.2222, 1.0, 0.3333, 0.8889, 0.4444, 0.8889, 0.4444, 1.0, 0.3333, 1.0, 0.4444, 0.8889, 0.5556, 0.8889, 0.5556, 1.0, 0.4444, 1.0, 0.5556, 0.8889, 0.6667, 0.8889, 0.6667, 1.0, 0.5556, 1.0, 0.6667, 0.8889, 0.7778, 0.8889, 0.7778, 1.0, 0.6667, 1.0, 0.7778, 0.8889, 0.8889, 0.8889, 0.8889, 1.0, 0.7778, 1.0, 0.8889, 0.8889, 1.0, 0.8889, 1.0, 1.0, 0.8889, 1.0])
me_grid.materials.append(mat_mtl_test)
me_grid.use_remesh_preserve_volume = False
me_grid.use_remesh_preserve_attributes = False
me_grid.use_mirror_vertex_groups = False
me_grid.update()

# ---- objects
ob_cylinder_003 = bpy.data.objects.new('Cylinder.003', me_cylinder)
ob_cylinder_002 = bpy.data.objects.new('Cylinder.002', me_cylinder_003)
ob_cylinder_001 = bpy.data.objects.new('Cylinder.001', me_cylinder_002)
ob_cylinder = bpy.data.objects.new('Cylinder', me_cylinder)
ob_grid = bpy.data.objects.new('Grid', me_grid)
ob_lamp = bpy.data.objects.new('Lamp', light_lamp)
ob_camera = bpy.data.objects.new('Camera', cam_camera)

# ---- transforms, parenting, visibility, modifiers, constraints
ob_cylinder_003.location = (0.0, 3.09, 1.863)
ob_cylinder_003.rotation_euler = (-1.571, -0.0, 1.571)
ob_cylinder_003.lineart.crease_threshold = 0.0
ob_cylinder_002.location = (0.0, -1.96, 1.863)
ob_cylinder_002.rotation_euler = (-1.571, -0.0, 0.0)
ob_cylinder_002.lineart.crease_threshold = 0.0
ob_cylinder_001.location = (4.312, 0.0, 3.629)
ob_cylinder_001.rotation_euler = (-0.7581, -0.3397, -0.3299)
ob_cylinder_001.lineart.crease_threshold = 0.0
ob_cylinder.location = (0.0, -4.252, 1.863)
ob_cylinder.rotation_euler = (-1.571, -0.0, 0.0)
ob_cylinder.lineart.crease_threshold = 0.0
ob_grid.location = (0.0, 0.0, -8.049)
ob_grid.lineart.crease_threshold = 0.0
ob_lamp.location = (4.076, 1.005, 5.904)
ob_lamp.rotation_euler = (0.6503, 0.05522, 1.866)
ob_lamp.lock_rotations_4d = False
ob_lamp.empty_display_type = 'ARROWS'
ob_lamp.color = (0.0, 0.0, 0.0, 0.0)
ob_lamp.lineart.crease_threshold = 0.0
ob_camera.location = (7.481, -6.508, 5.344)
ob_camera.rotation_euler = (1.109, 0.01082, 0.8149)
ob_camera.lock_rotations_4d = False
ob_camera.empty_display_type = 'ARROWS'
ob_camera.color = (0.0, 0.0, 0.0, 0.0)
ob_camera.display_type = 'WIRE'
ob_camera.lineart.crease_threshold = 0.0

# ---- collection membership
col_collection_1.objects.link(ob_cylinder_003)
col_collection_1.objects.link(ob_cylinder_002)
col_collection_1.objects.link(ob_cylinder_001)
col_collection_1.objects.link(ob_cylinder)
col_collection_1.objects.link(ob_grid)
col_collection_1.objects.link(ob_lamp)
col_collection_1.objects.link(ob_camera)

# ---- scene / render settings (as saved in the file)
scene.camera = ob_camera
scene.frame_start = 1; scene.frame_end = 250; scene.frame_set(1)
scene.render.engine = 'BLENDER_EEVEE_NEXT'
scene.render.resolution_percentage = 50
scene.render.dither_intensity = 0.0
scene.cycles.use_denoising = False
scene.cycles.samples = 10
scene.cycles.sampling_pattern = 'TABULATED_SOBOL'
scene.cycles.light_sampling_threshold = 0.0
scene.cycles.use_adaptive_sampling = False
scene.cycles.use_light_tree = False
scene.cycles.blur_glossy = 0.0
scene.cycles.pixel_filter_type = 'GAUSSIAN'
scene.cycles.sample_clamp_indirect = 0.0
scene.view_settings.view_transform = 'Standard'
bpy.context.view_layer.update()
